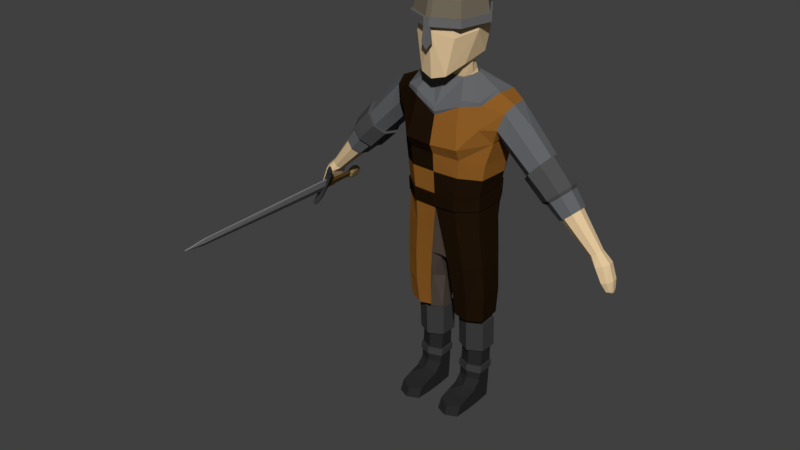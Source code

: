 # Source: Light_Knight.blend  (saved by Blender 2.79.0; exported with 4.5.12 LTS)
import bpy
from mathutils import Matrix  # noqa: F401  (used for matrix-valued properties, if any)

bpy.ops.wm.read_factory_settings(use_empty=True)
scene = bpy.context.scene
scene.name = 'Scene'

# ---- collections
col_collection_1 = bpy.data.collections.new('Collection 1'); scene.collection.children.link(col_collection_1)
col_collection_2 = bpy.data.collections.new('Collection 2'); scene.collection.children.link(col_collection_2)
col_collection_2.hide_render = True
col_collection_2.hide_viewport = True

# ---- materials (node trees are filled in below, after node groups)
mat_blade = bpy.data.materials.new('Blade')
mat_blade.alpha_threshold = 0.0
mat_blade.roughness = 0.5
mat_guard = bpy.data.materials.new('Guard')
mat_guard.alpha_threshold = 0.0
mat_guard.roughness = 0.5
mat_handle = bpy.data.materials.new('Handle')
mat_handle.alpha_threshold = 0.0
mat_handle.roughness = 0.5
mat_hilt = bpy.data.materials.new('Hilt')
mat_hilt.alpha_threshold = 0.0
mat_hilt.roughness = 0.5
mat_skin = bpy.data.materials.new('Skin')
mat_skin.alpha_threshold = 0.0
mat_skin.roughness = 0.5
mat_helmettop = bpy.data.materials.new('HelmetTop')
mat_helmettop.alpha_threshold = 0.0
mat_helmettop.roughness = 0.5
mat_helmetdown = bpy.data.materials.new('HelmetDown')
mat_helmetdown.alpha_threshold = 0.0
mat_helmetdown.roughness = 0.5
mat_clotharmor = bpy.data.materials.new('ClothArmor')
mat_clotharmor.alpha_threshold = 0.0
mat_clotharmor.roughness = 0.5
mat_clothcolor1 = bpy.data.materials.new('ClothColor1')
mat_clothcolor1.alpha_threshold = 0.0
mat_clothcolor1.roughness = 0.5
mat_clothcolor2 = bpy.data.materials.new('ClothColor2')
mat_clothcolor2.alpha_threshold = 0.0
mat_clothcolor2.roughness = 0.5
mat_clothcolor3 = bpy.data.materials.new('ClothColor3')
mat_clothcolor3.alpha_threshold = 0.0
mat_clothcolor3.roughness = 0.5
mat_legs = bpy.data.materials.new('Legs')
mat_legs.alpha_threshold = 0.0
mat_legs.roughness = 0.5
mat_boots = bpy.data.materials.new('Boots')
mat_boots.alpha_threshold = 0.0
mat_boots.roughness = 0.5
mat_boots2 = bpy.data.materials.new('Boots2')
mat_boots2.alpha_threshold = 0.0
mat_boots2.roughness = 0.5

# ---- material node trees
mat_blade.use_nodes = True; mat_blade.node_tree.nodes.clear()
_N = mat_blade.node_tree.nodes; _L = mat_blade.node_tree.links
n0 = _N.new('ShaderNodeOutputMaterial'); n0.name = 'Material Output'; n0.location = (300, 300)
n1 = _N.new('ShaderNodeBsdfDiffuse'); n1.name = 'Diffuse BSDF'; n1.location = (10, 300)
n1.inputs[0].default_value = (0.2203, 0.2203, 0.2203, 1.0)
_L.new(n1.outputs[0], n0.inputs[0])
n0.is_active_output = True
mat_guard.use_nodes = True; mat_guard.node_tree.nodes.clear()
_N = mat_guard.node_tree.nodes; _L = mat_guard.node_tree.links
n0 = _N.new('ShaderNodeOutputMaterial'); n0.name = 'Material Output'; n0.location = (300, 300)
n1 = _N.new('ShaderNodeBsdfDiffuse'); n1.name = 'Diffuse BSDF'; n1.location = (10, 300)
n1.inputs[0].default_value = (0.04203, 0.04203, 0.04203, 1.0)
_L.new(n1.outputs[0], n0.inputs[0])
n0.is_active_output = True
mat_handle.use_nodes = True; mat_handle.node_tree.nodes.clear()
_N = mat_handle.node_tree.nodes; _L = mat_handle.node_tree.links
n0 = _N.new('ShaderNodeOutputMaterial'); n0.name = 'Material Output'; n0.location = (300, 300)
n1 = _N.new('ShaderNodeBsdfDiffuse'); n1.name = 'Diffuse BSDF'; n1.location = (10, 300)
n1.inputs[0].default_value = (0.09084, 0.05149, 0.01239, 1.0)
_L.new(n1.outputs[0], n0.inputs[0])
n0.is_active_output = True
mat_hilt.use_nodes = True; mat_hilt.node_tree.nodes.clear()
_N = mat_hilt.node_tree.nodes; _L = mat_hilt.node_tree.links
n0 = _N.new('ShaderNodeOutputMaterial'); n0.name = 'Material Output'; n0.location = (300, 300)
n1 = _N.new('ShaderNodeBsdfDiffuse'); n1.name = 'Diffuse BSDF'; n1.location = (10, 300)
n1.inputs[0].default_value = (0.2957, 0.2128, 0.09371, 1.0)
_L.new(n1.outputs[0], n0.inputs[0])
n0.is_active_output = True
mat_skin.use_nodes = True; mat_skin.node_tree.nodes.clear()
_N = mat_skin.node_tree.nodes; _L = mat_skin.node_tree.links
n0 = _N.new('ShaderNodeOutputMaterial'); n0.name = 'Material Output'; n0.location = (300, 300)
n1 = _N.new('ShaderNodeBsdfDiffuse'); n1.name = 'Diffuse BSDF'; n1.location = (10, 300)
n1.inputs[0].default_value = (0.7613, 0.5653, 0.3275, 1.0)
_L.new(n1.outputs[0], n0.inputs[0])
n0.is_active_output = True
mat_helmettop.use_nodes = True; mat_helmettop.node_tree.nodes.clear()
_N = mat_helmettop.node_tree.nodes; _L = mat_helmettop.node_tree.links
n0 = _N.new('ShaderNodeOutputMaterial'); n0.name = 'Material Output'; n0.location = (300, 300)
n1 = _N.new('ShaderNodeBsdfDiffuse'); n1.name = 'Diffuse BSDF'; n1.location = (10, 300)
n1.inputs[0].default_value = (0.1679, 0.1401, 0.09988, 1.0)
_L.new(n1.outputs[0], n0.inputs[0])
n0.is_active_output = True
mat_helmetdown.use_nodes = True; mat_helmetdown.node_tree.nodes.clear()
_N = mat_helmetdown.node_tree.nodes; _L = mat_helmetdown.node_tree.links
n0 = _N.new('ShaderNodeOutputMaterial'); n0.name = 'Material Output'; n0.location = (300, 300)
n1 = _N.new('ShaderNodeBsdfDiffuse'); n1.name = 'Diffuse BSDF'; n1.location = (10, 300)
n1.inputs[0].default_value = (0.1473, 0.1473, 0.1473, 1.0)
_L.new(n1.outputs[0], n0.inputs[0])
n0.is_active_output = True
mat_clotharmor.use_nodes = True; mat_clotharmor.node_tree.nodes.clear()
_N = mat_clotharmor.node_tree.nodes; _L = mat_clotharmor.node_tree.links
n0 = _N.new('ShaderNodeOutputMaterial'); n0.name = 'Material Output'; n0.location = (300, 300)
n1 = _N.new('ShaderNodeBsdfDiffuse'); n1.name = 'Diffuse BSDF'; n1.location = (10, 300)
n1.inputs[0].default_value = (0.124, 0.1299, 0.1376, 1.0)
_L.new(n1.outputs[0], n0.inputs[0])
n0.is_active_output = True
mat_clothcolor1.use_nodes = True; mat_clothcolor1.node_tree.nodes.clear()
_N = mat_clothcolor1.node_tree.nodes; _L = mat_clothcolor1.node_tree.links
n0 = _N.new('ShaderNodeOutputMaterial'); n0.name = 'Material Output'; n0.location = (300, 300)
n1 = _N.new('ShaderNodeBsdfDiffuse'); n1.name = 'Diffuse BSDF'; n1.location = (10, 300)
n1.inputs[0].default_value = (0.2738, 0.1099, 0.01907, 1.0)
_L.new(n1.outputs[0], n0.inputs[0])
n0.is_active_output = True
mat_clothcolor2.use_nodes = True; mat_clothcolor2.node_tree.nodes.clear()
_N = mat_clothcolor2.node_tree.nodes; _L = mat_clothcolor2.node_tree.links
n0 = _N.new('ShaderNodeOutputMaterial'); n0.name = 'Material Output'; n0.location = (300, 300)
n1 = _N.new('ShaderNodeBsdfDiffuse'); n1.name = 'Diffuse BSDF'; n1.location = (10, 300)
n1.inputs[0].default_value = (0.01467, 0.007281, 0.002698, 1.0)
_L.new(n1.outputs[0], n0.inputs[0])
n0.is_active_output = True
mat_clothcolor3.use_nodes = True; mat_clothcolor3.node_tree.nodes.clear()
_N = mat_clothcolor3.node_tree.nodes; _L = mat_clothcolor3.node_tree.links
n0 = _N.new('ShaderNodeOutputMaterial'); n0.name = 'Material Output'; n0.location = (300, 300)
n1 = _N.new('ShaderNodeBsdfDiffuse'); n1.name = 'Diffuse BSDF'; n1.location = (10, 300)
n1.inputs[0].default_value = (0.08001, 0.08001, 0.08001, 1.0)
_L.new(n1.outputs[0], n0.inputs[0])
n0.is_active_output = True
mat_legs.use_nodes = True; mat_legs.node_tree.nodes.clear()
_N = mat_legs.node_tree.nodes; _L = mat_legs.node_tree.links
n0 = _N.new('ShaderNodeOutputMaterial'); n0.name = 'Material Output'; n0.location = (300, 300)
n1 = _N.new('ShaderNodeBsdfDiffuse'); n1.name = 'Diffuse BSDF'; n1.location = (10, 300)
n1.inputs[0].default_value = (0.09084, 0.06663, 0.05319, 1.0)
_L.new(n1.outputs[0], n0.inputs[0])
n0.is_active_output = True
mat_boots.use_nodes = True; mat_boots.node_tree.nodes.clear()
_N = mat_boots.node_tree.nodes; _L = mat_boots.node_tree.links
n0 = _N.new('ShaderNodeOutputMaterial'); n0.name = 'Material Output'; n0.location = (300, 300)
n1 = _N.new('ShaderNodeBsdfDiffuse'); n1.name = 'Diffuse BSDF'; n1.location = (10, 300)
n1.inputs[0].default_value = (0.02198, 0.02198, 0.02198, 1.0)
_L.new(n1.outputs[0], n0.inputs[0])
n0.is_active_output = True
mat_boots2.use_nodes = True; mat_boots2.node_tree.nodes.clear()
_N = mat_boots2.node_tree.nodes; _L = mat_boots2.node_tree.links
n0 = _N.new('ShaderNodeOutputMaterial'); n0.name = 'Material Output'; n0.location = (300, 300)
n1 = _N.new('ShaderNodeBsdfDiffuse'); n1.name = 'Diffuse BSDF'; n1.location = (10, 300)
n1.inputs[0].default_value = (0.04696, 0.04696, 0.04696, 1.0)
_L.new(n1.outputs[0], n0.inputs[0])
n0.is_active_output = True

# ---- world
world_world = bpy.data.worlds.new('World'); scene.world = world_world
world_world.color = (0.05088, 0.05088, 0.05088)
world_world.use_sun_shadow = False
world_world.sun_shadow_jitter_overblur = 0.0
world_world.cycles.sampling_method = 'MANUAL'

# ---- meshes
me_cube_017 = bpy.data.meshes.new('Cube.017')
me_cube_017.from_pydata([(-3.829, -0.9441, 0.7012), (-2.55, -0.9881, 0.7798), (-4.19, -0.9894, 0.3118), (-2.248, -1.0, 0.2809), (2.079, -1.0, 0.4731), (2.835, -0.2638, 1.133), (3.019, -0.3865, 3.607), (3.198, -0.3714, 3.548), (2.301, -1.0, 2.163), (2.928, -1.0, 2.104), (24.22, -0.2638, 0.6453), (2.303, -1.745, 0.7014), (2.704, -1.745, 1.133), (3.102, -0.9505, 3.58), (3.142, -0.9505, 3.567), (2.495, -1.745, 2.163), (2.797, -1.745, 2.104), (-3.239, -0.9881, 0.9351), (-3.977, -1.827, 0.318), (-3.73, -1.604, 0.6322), (-3.231, -1.827, 0.7746), (-2.507, -1.827, 0.313), (-2.679, -1.666, 0.6615), (-3.249, -1.945, 0.3248), (2.773, -0.9703, 1.133), (2.55, -0.801, 2.805), (3.104, -0.7995, 2.706), (2.721, -1.585, 2.795), (2.987, -1.586, 2.731), (-3.829, 0.9441, 0.7012), (-2.55, 0.9881, 0.7798), (-4.19, 0.9894, 0.3118), (-2.248, 1.0, 0.2809), (2.079, 1.0, 0.4731), (2.835, 0.2638, 1.133), (3.019, 0.3865, 3.607), (3.198, 0.3714, 3.548), (2.301, 1.0, 2.163), (2.928, 1.0, 2.104), (24.22, 0.2638, 0.6453), (-3.887, 0.0, 0.7398), (-2.519, 0.0, 0.8639), (-2.248, 0.0, 0.5154), (-4.248, 0.0, 0.2809), (2.109, 0.0, 0.7037), (2.835, 0.0, 1.133), (3.011, 0.0, 3.609), (3.205, 0.0, 3.546), (2.928, 0.0, 2.104), (2.301, 0.0, 2.163), (24.22, 1.187e-07, 0.6453), (2.303, 1.745, 0.7014), (2.704, 1.745, 1.133), (3.102, 0.9505, 3.58), (3.142, 0.9505, 3.567), (2.495, 1.745, 2.163), (2.797, 1.745, 2.104), (-3.239, 0.9881, 0.9351), (-3.248, 0.0, 1.0), (-3.977, 1.827, 0.318), (-3.73, 1.604, 0.6322), (-3.231, 1.827, 0.7746), (-2.507, 1.827, 0.313), (-2.679, 1.666, 0.6615), (-3.249, 1.945, 0.3248), (2.773, 0.9703, 1.133), (2.55, 0.801, 2.805), (3.104, 0.7995, 2.706), (3.107, 0.0, 2.705), (2.546, 0.0, 2.805), (2.721, 1.585, 2.795), (2.987, 1.586, 2.731), (-3.829, -0.9441, -0.7012), (-2.55, -0.9881, -0.7798), (-4.221, -0.9908, 0.0), (-2.248, -1.0, 0.0), (-4.19, -0.9894, -0.3118), (-2.248, -1.0, -0.2809), (2.079, -1.0, -0.4731), (2.017, -1.0, 0.0), (2.835, -0.2638, -1.133), (2.793, -1.0, 0.0), (3.019, -0.3865, -3.607), (3.198, -0.3714, -3.548), (2.301, -1.0, -2.163), (2.928, -1.0, -2.104), (27.23, -0.2638, 0.0), (24.22, -0.2638, -0.6453), (24.21, -1.0, -1.338e-08), (2.303, -1.745, -0.7014), (2.212, -1.745, 0.0), (2.704, -1.745, -1.133), (2.662, -1.745, 0.0), (3.102, -0.9505, -3.58), (3.142, -0.9505, -3.567), (2.495, -1.745, -2.163), (2.797, -1.745, -2.104), (-3.239, -0.9881, -0.9351), (-3.977, -1.827, -0.318), (-3.73, -1.604, -0.6322), (-3.231, -1.827, -0.7746), (-2.507, -1.827, -0.313), (-2.526, -1.787, 0.0), (-3.248, -1.945, 0.0), (-3.972, -1.787, 0.0), (-2.679, -1.666, -0.6615), (-3.249, -1.945, -0.3248), (2.773, -0.9703, -1.133), (2.55, -0.801, -2.805), (3.104, -0.7995, -2.706), (2.721, -1.585, -2.795), (2.987, -1.586, -2.731), (-3.829, 0.9441, -0.7012), (-2.55, 0.9881, -0.7798), (-4.221, 0.9908, 0.0), (-2.248, 1.0, 0.0), (-4.19, 0.9894, -0.3118), (-2.248, 1.0, -0.2809), (2.079, 1.0, -0.4731), (2.017, 1.0, 0.0), (2.835, 0.2638, -1.133), (2.793, 1.0, 0.0), (3.019, 0.3865, -3.607), (3.198, 0.3714, -3.548), (2.301, 1.0, -2.163), (2.928, 1.0, -2.104), (27.23, 0.2638, 0.0), (24.22, 0.2638, -0.6453), (24.21, 1.0, 1.521e-09), (-3.887, 0.0, -0.7398), (-2.519, 0.0, -0.8639), (-4.248, 0.0, 0.0), (-2.248, 0.0, -0.5154), (-4.248, 0.0, -0.2809), (2.109, 0.0, -0.7037), (2.835, 0.0, -1.133), (3.011, 0.0, -3.609), (3.205, 0.0, -3.546), (2.928, 0.0, -2.104), (2.301, 0.0, -2.163), (27.23, 0.0, 0.0), (24.22, -1.187e-07, -0.6453), (2.303, 1.745, -0.7014), (2.212, 1.745, 0.0), (2.704, 1.745, -1.133), (2.662, 1.745, 0.0), (3.102, 0.9505, -3.58), (3.142, 0.9505, -3.567), (2.495, 1.745, -2.163), (2.797, 1.745, -2.104), (-3.239, 0.9881, -0.9351), (-3.248, 0.0, -1.0), (-3.977, 1.827, -0.318), (-3.73, 1.604, -0.6322), (-3.231, 1.827, -0.7746), (-2.507, 1.827, -0.313), (-2.526, 1.787, 0.0), (-3.248, 1.945, 0.0), (-3.972, 1.787, 0.0), (-2.679, 1.666, -0.6615), (-3.249, 1.945, -0.3248), (2.773, 0.9703, -1.133), (2.55, 0.801, -2.805), (3.104, 0.7995, -2.706), (3.107, 0.0, -2.705), (2.546, 0.0, -2.805), (2.721, 1.585, -2.795), (2.987, 1.586, -2.731)], [], [(42, 41, 1, 3), (3, 1, 22, 21), (58, 40, 0, 17), (1, 17, 20, 22), (3, 75, 79, 4), (69, 25, 6, 46), (42, 3, 4, 44), (50, 10, 86, 140), (26, 7, 14, 28), (46, 6, 7, 47), (25, 8, 15, 27), (8, 4, 11, 15), (44, 4, 8, 49), (10, 88, 86), (5, 81, 88, 10), (45, 5, 10, 50), (48, 9, 24, 5), (26, 68, 47, 7), (74, 2, 43, 131), (2, 0, 40, 43), (11, 90, 92, 12), (27, 28, 14, 13), (11, 12, 16, 15), (81, 5, 24), (92, 81, 24, 12), (4, 79, 90, 11), (7, 6, 13, 14), (75, 3, 21, 102), (41, 58, 17, 1), (2, 74, 104, 18), (23, 20, 19, 18), (103, 23, 18, 104), (102, 21, 23, 103), (21, 22, 20, 23), (17, 0, 19, 20), (0, 2, 18, 19), (9, 16, 12, 24), (45, 48, 5), (15, 16, 28, 27), (9, 48, 68, 26), (6, 25, 27, 13), (9, 26, 28, 16), (49, 8, 25, 69), (42, 32, 30, 41), (32, 62, 63, 30), (58, 57, 29, 40), (30, 63, 61, 57), (32, 33, 119, 115), (69, 46, 35, 66), (42, 44, 33, 32), (50, 140, 126, 39), (67, 71, 54, 36), (46, 47, 36, 35), (66, 70, 55, 37), (37, 55, 51, 33), (44, 49, 37, 33), (39, 126, 128), (34, 39, 128, 121), (45, 50, 39, 34), (48, 34, 65, 38), (67, 36, 47, 68), (114, 131, 43, 31), (31, 43, 40, 29), (51, 52, 145, 143), (70, 53, 54, 71), (51, 55, 56, 52), (121, 65, 34), (145, 52, 65, 121), (33, 51, 143, 119), (36, 54, 53, 35), (115, 156, 62, 32), (41, 30, 57, 58), (31, 59, 158, 114), (64, 59, 60, 61), (157, 158, 59, 64), (156, 157, 64, 62), (62, 64, 61, 63), (57, 61, 60, 29), (29, 60, 59, 31), (38, 65, 52, 56), (45, 34, 48), (55, 70, 71, 56), (38, 67, 68, 48), (35, 53, 70, 66), (38, 56, 71, 67), (49, 69, 66, 37), (132, 77, 73, 130), (77, 101, 105, 73), (151, 97, 72, 129), (73, 105, 100, 97), (77, 78, 79, 75), (165, 136, 82, 108), (132, 134, 78, 77), (141, 140, 86, 87), (109, 111, 94, 83), (136, 137, 83, 82), (108, 110, 95, 84), (84, 95, 89, 78), (134, 139, 84, 78), (87, 86, 88), (80, 87, 88, 81), (135, 141, 87, 80), (138, 80, 107, 85), (109, 83, 137, 164), (74, 131, 133, 76), (76, 133, 129, 72), (89, 91, 92, 90), (110, 93, 94, 111), (89, 95, 96, 91), (81, 107, 80), (92, 91, 107, 81), (78, 89, 90, 79), (83, 94, 93, 82), (75, 102, 101, 77), (130, 73, 97, 151), (76, 98, 104, 74), (106, 98, 99, 100), (103, 104, 98, 106), (102, 103, 106, 101), (101, 106, 100, 105), (97, 100, 99, 72), (72, 99, 98, 76), (85, 107, 91, 96), (135, 80, 138), (95, 110, 111, 96), (85, 109, 164, 138), (82, 93, 110, 108), (85, 96, 111, 109), (139, 165, 108, 84), (132, 130, 113, 117), (117, 113, 159, 155), (151, 129, 112, 150), (113, 150, 154, 159), (117, 115, 119, 118), (165, 162, 122, 136), (132, 117, 118, 134), (141, 127, 126, 140), (163, 123, 147, 167), (136, 122, 123, 137), (162, 124, 148, 166), (124, 118, 142, 148), (134, 118, 124, 139), (127, 128, 126), (120, 121, 128, 127), (135, 120, 127, 141), (138, 125, 161, 120), (163, 164, 137, 123), (114, 116, 133, 131), (116, 112, 129, 133), (142, 143, 145, 144), (166, 167, 147, 146), (142, 144, 149, 148), (121, 120, 161), (145, 121, 161, 144), (118, 119, 143, 142), (123, 122, 146, 147), (115, 117, 155, 156), (130, 151, 150, 113), (116, 114, 158, 152), (160, 154, 153, 152), (157, 160, 152, 158), (156, 155, 160, 157), (155, 159, 154, 160), (150, 112, 153, 154), (112, 116, 152, 153), (125, 149, 144, 161), (135, 138, 120), (148, 149, 167, 166), (125, 138, 164, 163), (122, 162, 166, 146), (125, 163, 167, 149), (139, 124, 162, 165)])
me_cube_017.polygons.foreach_set('material_index', [3, 3, 3, 3, 2, 1, 2, 0, 1, 1, 1, 1, 1, 0, 0, 0, 1, 1, 3, 3, 1, 1, 1, 1, 1, 1, 1, 3, 3, 3, 3, 3, 3, 3, 3, 3, 1, 1, 1, 1, 1, 1, 1, 3, 3, 3, 3, 2, 1, 2, 0, 1, 1, 1, 1, 1, 0, 0, 0, 1, 1, 3, 3, 1, 1, 1, 1, 1, 1, 1, 3, 3, 3, 3, 3, 3, 3, 3, 3, 1, 1, 1, 1, 1, 1, 1, 3, 3, 3, 3, 2, 1, 2, 0, 1, 1, 1, 1, 1, 0, 0, 0, 1, 1, 3, 3, 1, 1, 1, 1, 1, 1, 1, 3, 3, 3, 3, 3, 3, 3, 3, 3, 1, 1, 1, 1, 1, 1, 1, 3, 3, 3, 3, 2, 1, 2, 0, 1, 1, 1, 1, 1, 0, 0, 0, 1, 1, 3, 3, 1, 1, 1, 1, 1, 1, 1, 3, 3, 3, 3, 3, 3, 3, 3, 3, 1, 1, 1, 1, 1, 1, 1])
me_cube_017.materials.append(mat_blade)
me_cube_017.materials.append(mat_guard)
me_cube_017.materials.append(mat_handle)
me_cube_017.materials.append(mat_hilt)
me_cube_017.use_remesh_preserve_volume = False
me_cube_017.use_remesh_preserve_attributes = False
me_cube_017.use_mirror_vertex_groups = False
me_cube_017.update()
me_cube_003 = bpy.data.meshes.new('Cube.003')
me_cube_003.from_pydata([(0.1533, -0.09774, 0.7259), (0.1595, -0.08105, 1.411), (0.1317, 0.08484, 0.7279), (0.1507, 0.1039, 1.428), (0.1194, 0.1091, 1.014), (0.1407, -0.1089, 0.9772), (0.1421, 0.1254, 1.266), (0.1672, -0.1154, 1.269), (0.0908, 0.09985, 1.455), (0.05328, -0.1132, 0.7203), (0.0926, 0.1044, 0.7229), (0.1079, -0.09926, 1.439), (0.07881, -0.1407, 0.9739), (0.07285, 0.1258, 1.025), (0.1071, -0.1757, 1.254), (0.08403, 0.1359, 1.25), (0.1343, 0.1165, 1.177), (0.161, -0.1095, 1.174), (0.07708, 0.1267, 1.179), (0.09835, -0.1562, 1.185), (0.1453, 0.1293, 1.373), (0.1696, -0.1029, 1.348), (0.1116, -0.143, 1.35), (0.08624, 0.1415, 1.381), (0.182, -0.04164, 0.7263), (0.1774, 0.0514, 0.7271), (0.197, 0.05817, 1.456), (0.1906, -0.07651, 1.429), (0.01788, 0.0285, 0.6905), (0.1559, 0.06961, 1.004), (0.158, -0.05099, 0.9801), (0.2034, 0.07715, 1.313), (0.1994, -0.05375, 1.284), (0.07593, 0.03466, 1.494), (0.07703, -0.06428, 1.474), (0.0149, -0.0897, 0.7), (0.184, 0.0767, 1.176), (0.187, -0.06017, 1.174), (0.197, 0.0895, 1.387), (0.1955, -0.09975, 1.341), (0.1231, 0.09714, 0.8849), (0.1434, -0.1039, 0.8595), (0.0764, 0.1195, 0.8914), (0.08448, -0.1284, 0.8591), (0.1629, 0.05343, 0.8793), (0.1665, -0.05653, 0.8631), (0.1269, 0.1128, 1.101), (0.1483, -0.1179, 1.079), (0.07791, 0.1279, 1.11), (0.08526, -0.1554, 1.085), (0.1644, 0.069, 1.091), (0.1678, -0.05884, 1.077), (0.02474, 0.09189, 0.7012), (0.1631, -0.01842, 0.404), (0.1084, 0.07647, 0.404), (0.1084, -0.04604, 0.404), (0.1637, 0.04339, 0.404), (0.053, 0.04339, 0.404), (0.05359, -0.01842, 0.404), (0.03877, 0.02887, 0.5729), (0.04982, 0.06189, 0.5782), (0.1557, -0.06365, 0.5879), (0.06876, -0.07479, 0.5846), (0.03334, -0.03171, 0.5756), (0.1855, -0.02154, 0.5881), (0.1338, 0.07994, 0.5849), (0.1811, 0.05575, 0.5888), (0.09798, 0.09297, 0.5873), (0.09661, -0.00954, 1.487), (0.2036, 0.01421, 1.286), (0.1659, 0.01487, 0.9914), (0.1967, -0.01194, 1.47), (0.1898, 0.009046, 0.7267), (0.01639, -0.0306, 0.6953), (0.1993, 0.01753, 1.187), (0.1764, 0.001337, 0.8712), (0.1798, 0.008835, 1.084), (0.03605, -0.001423, 0.5743), (0.191, 0.01819, 0.5885), (0.06864, -0.00364, 1.581), (0.06852, -0.08512, 1.568), (0.0812, -0.03779, 1.576), (0.1282, -0.06709, 1.719), (0.09375, 0.05977, 1.698), (0.09093, -0.09824, 1.584), (0.1069, -0.05494, 1.831), (0.09026, -0.1688, 1.701), (0.05803, -0.1786, 1.546), (0.07035, -0.1727, 1.801), (0.1005, 0.01735, 1.612), (0.08538, 0.03935, 1.809), (0.3502, 0.04231, 1.339), (0.3417, -0.05713, 1.326), (0.3014, 0.05797, 1.258), (0.2939, -0.04144, 1.246), (0.3245, 0.07081, 1.298), (0.3131, -0.07026, 1.28), (0.2913, 0.01148, 1.239), (0.3576, -0.01064, 1.35), (0.5016, 0.03967, 1.186), (0.4913, -0.05388, 1.177), (0.4335, 0.05456, 1.125), (0.4232, -0.039, 1.116), (0.4697, 0.06649, 1.157), (0.4551, -0.06582, 1.145), (0.4142, 0.01086, 1.108), (0.5106, -0.01019, 1.194), (0.6933, 0.01896, 0.9334), (0.6881, -0.02533, 0.9296), (0.6592, 0.02601, 0.9078), (0.6556, -0.01828, 0.905), (0.6773, 0.03166, 0.9214), (0.67, -0.03098, 0.9159), (0.6511, 0.005321, 0.9016), (0.6978, -0.004646, 0.9368), (0.7332, 0.02685, 0.892), (0.7248, -0.03622, 0.8889), (0.6794, 0.03689, 0.8726), (0.6856, -0.02619, 0.8814), (0.7072, 0.04494, 0.8823), (0.6972, -0.04384, 0.8793), (0.6783, 0.007429, 0.8787), (0.7404, -0.006764, 0.8947), (0.7606, 0.01748, 0.7835), (0.7572, -0.02319, 0.783), (0.7385, 0.02397, 0.7801), (0.7385, -0.01671, 0.7821), (0.75, 0.02917, 0.7818), (0.7458, -0.0277, 0.7819), (0.7355, 0.004924, 0.7816), (0.7635, -0.004249, 0.7839), (0.7621, -0.006843, 0.8268), (0.7562, 0.02682, 0.8253), (0.7271, -0.04243, 0.8208), (0.7496, -0.03585, 0.8237), (0.7349, 0.04493, 0.8197), (0.7128, 0.03687, 0.8147), (0.7158, 0.00737, 0.8241), (0.722, -0.0258, 0.8259), (0.7614, 0.009476, 0.7731), (0.7601, -0.006026, 0.7729), (0.753, 0.01195, 0.7719), (0.753, -0.003553, 0.7726), (0.7574, 0.01393, 0.7725), (0.7558, -0.007745, 0.7725), (0.7519, 0.004691, 0.7724), (0.7625, 0.001195, 0.7733), (0.7569, 0.00299, 0.7727), (0.2736, -0.01073, 1.439), (0.234, 0.0123, 1.3), (0.2425, -0.07908, 1.346), (0.2327, -0.04553, 1.304), (0.241, 0.06375, 1.323), (0.2557, 0.07854, 1.373), (0.2609, -0.06256, 1.408), (0.2627, 0.0448, 1.432), (0.197, 0.03026, 1.462), (0.06754, -0.07192, 1.516), (0.07746, -0.02601, 1.526), (0.06782, 0.01464, 1.534), (0.5881, -0.0243, 0.9664), (0.6076, -0.0411, 0.9823), (0.5823, 0.00693, 0.9617), (0.6434, -0.006255, 1.011), (0.6376, 0.02498, 1.007), (0.631, -0.03362, 1.001), (0.617, 0.04177, 0.99), (0.5937, 0.0343, 0.971), (0.1612, -0.02418, 0.1031), (0.1619, -0.01169, 0.2616), (0.1612, -0.1822, -0.004925), (0.1612, -0.1601, 0.03979), (0.1612, -0.03084, -0.009134), (0.1612, -0.05992, 0.06728), (0.1612, -0.1122, 0.0546), (0.1612, -0.1058, -0.009456), (0.1582, 0.05116, 0.1063), (0.1625, 0.05012, 0.2616), (0.1582, 0.04654, 0.03758), (0.1582, 0.04315, -0.006652), (0.1735, 0.05862, 0.2616), (0.1729, -0.02101, 0.2616), (0.175, 0.05189, 0.404), (0.1743, -0.02773, 0.404), (0.1614, -0.02197, 0.1431), (0.1616, -0.01753, 0.1778), (0.1605, 0.05061, 0.1787), (0.1589, 0.05098, 0.1446), (0.1674, -0.02595, 0.1434), (0.1679, -0.02116, 0.1781), (0.1667, 0.05441, 0.1784), (0.1651, 0.0548, 0.1443), (0.1084, -0.04657, 0.1133), (0.1084, 0.07526, 0.1115), (0.05547, -0.02418, 0.1031), (0.1084, -0.03932, 0.2616), (0.05479, -0.01169, 0.2616), (0.1084, 0.08319, 0.2616), (0.05547, -0.1822, -0.004925), (0.1084, 0.06638, -0.003442), (0.1084, 0.07296, 0.03756), (0.05547, -0.1601, 0.03979), (0.05547, -0.03084, -0.009134), (0.05547, -0.05992, 0.06728), (0.1084, -0.2053, -0.005625), (0.1084, -0.189, 0.03088), (0.1084, -0.03068, -0.01758), (0.1084, -0.06835, 0.08201), (0.05547, -0.1122, 0.0546), (0.05547, -0.1058, -0.009456), (0.1084, -0.1113, -0.01758), (0.1084, -0.1226, 0.05139), (0.05857, 0.05116, 0.1063), (0.05421, 0.05012, 0.2616), (0.05857, 0.04654, 0.03758), (0.05857, 0.04315, -0.006652), (0.1084, 0.02151, -0.01287), (0.04319, 0.05862, 0.2616), (0.1084, 0.1028, 0.2616), (0.1084, -0.05736, 0.2616), (0.04381, -0.02101, 0.2616), (0.04174, 0.05189, 0.404), (0.1084, 0.09608, 0.404), (0.1084, -0.06408, 0.404), (0.04237, -0.02773, 0.404), (0.1084, -0.04271, 0.1806), (0.1084, -0.04529, 0.148), (0.05535, -0.02197, 0.1431), (0.05511, -0.01753, 0.1778), (0.1084, 0.07666, 0.1471), (0.1084, 0.07948, 0.1801), (0.05625, 0.05061, 0.1787), (0.05779, 0.05098, 0.1446), (0.1084, -0.04928, 0.1813), (0.1084, -0.05185, 0.1486), (0.04928, -0.02595, 0.1434), (0.04882, -0.02116, 0.1781), (0.1084, 0.08308, 0.1468), (0.1084, 0.0859, 0.1798), (0.05006, 0.05441, 0.1784), (0.05161, 0.0548, 0.1443), (0.06623, 0.09344, 1.746), (0.06081, 0.08248, 1.846), (0.1455, -0.02269, 1.746), (0.1336, -0.02414, 1.846), (0.1152, -0.1657, 1.746), (0.1057, -0.1554, 1.846), (0.06623, 0.09344, 1.78), (0.1455, -0.02269, 1.78), (0.1152, -0.1657, 1.78), (0.04187, 0.04421, 1.899), (0.09197, -0.02921, 1.899), (0.07281, -0.1196, 1.899), (0.07041, 0.1019, 1.746), (0.07041, 0.1019, 1.78), (0.1547, -0.02157, 1.746), (0.1547, -0.02157, 1.78), (0.1224, -0.1736, 1.746), (0.1224, -0.1736, 1.78), (0.01162, -0.203, 1.846), (0.01266, -0.2175, 1.78), (0.01266, -0.2175, 1.746), (0.01346, -0.2287, 1.78), (0.01346, -0.2287, 1.746), (0.02095, -0.2175, 1.68), (0.0222, -0.2287, 1.68), (0.06265, 0.02396, 1.528), (0.09124, 0.1076, 1.462), (0.1048, -0.1504, 1.426), (0.1009, -0.1516, 0.9747), (0.07616, 0.1349, 0.9875), (0.1243, -0.1907, 1.26), (0.0845, 0.1463, 1.249), (0.07788, 0.1372, 1.179), (0.1205, -0.1649, 1.208), (0.1085, -0.1698, 1.351), (0.08644, 0.1517, 1.383), (0.2003, 0.08163, 1.464), (0.1807, -0.1078, 1.435), (0.1475, 0.1016, 0.9834), (0.1779, -0.09392, 0.9765), (0.1866, 0.1339, 1.289), (0.2232, -0.08003, 1.279), (0.08418, 0.005124, 1.53), (0.06619, -0.07695, 1.514), (0.1734, 0.1168, 1.176), (0.201, -0.09632, 1.186), (0.209, 0.1247, 1.386), (0.1872, -0.1313, 1.344), (0.06671, 0.1269, 0.8816), (0.1053, -0.1393, 0.8549), (0.1455, 0.09278, 0.8741), (0.1831, -0.09341, 0.8594), (0.07699, 0.1371, 1.057), (0.1025, -0.1586, 1.031), (0.1491, 0.1043, 1.048), (0.1798, -0.09646, 1.034), (0.09544, -0.02061, 1.527), (0.2162, 0.05874, 1.283), (0.1843, 0.03619, 0.9806), (0.202, -0.01513, 1.471), (0.2108, 0.04284, 1.183), (0.1865, 0.02784, 0.8684), (0.1869, 0.03747, 1.042), (0.3565, 0.04833, 1.345), (0.3464, -0.06546, 1.33), (0.2967, 0.06594, 1.253), (0.2877, -0.04675, 1.24), (0.3259, 0.08117, 1.299), (0.3121, -0.08054, 1.279), (0.2839, 0.0131, 1.232), (0.3651, -0.01222, 1.357), (0.2766, -0.02428, 1.441), (0.2324, 0.01451, 1.29), (0.2449, -0.08921, 1.344), (0.2325, -0.05129, 1.295), (0.2412, 0.07241, 1.317), (0.2591, 0.08835, 1.375), (0.2653, -0.07046, 1.413), (0.268, 0.05021, 1.439), (0.01967, -0.1379, 0.8509), (0.0, 0.135, 0.88), (0.5189, -0.03436, 1.021), (0.547, -0.05822, 1.045), (0.5109, 0.009504, 1.014), (0.5968, -0.008873, 1.088), (0.5889, 0.03508, 1.081), (0.5796, -0.04754, 1.073), (0.5602, 0.05889, 1.056), (0.5275, 0.04821, 1.028), (0.0, 0.1481, 1.057), (0.0, 0.1485, 0.9874), (0.1003, -0.1616, 0.9747), (0.1818, -0.09856, 0.9765), (0.07383, 0.1452, 0.9875), (0.07473, 0.1476, 1.057), (0.102, -0.1691, 1.031), (0.1504, 0.1077, 0.9834), (0.1891, 0.03869, 0.9806), (0.1521, 0.1105, 1.048), (0.1838, -0.1013, 1.034), (0.1918, 0.04006, 1.042), (0.0706, 0.1174, 0.457), (0.1276, -0.09165, 0.4344), (0.1501, 0.09463, 0.4505), (0.1916, -0.06081, 0.4383), (0.1902, 0.04003, 0.4456), (0.0, 0.1231, 0.47), (0.0, 0.1313, 0.7338), (0.06531, -0.08799, 0.4447), (0.06767, 0.1248, 0.7331), (0.1535, 0.09352, 0.7253), (0.1975, 0.03133, 0.7195), (0.1238, -0.1226, 0.7059), (0.197, -0.08261, 0.7104), (0.04246, -0.1194, 0.7037), (0.07238, 0.1214, 0.5823), (0.2008, 0.03621, 0.5697), (0.1336, -0.1059, 0.5573), (0.2017, -0.07074, 0.5614), (0.0, 0.1267, 0.5825), (0.05892, -0.1013, 0.5551), (0.1577, 0.09457, 0.5751), (0.2263, -0.01493, 1.289), (0.08639, -0.04746, 1.52), (0.1101, -0.1434, 1.45), (0.09857, 0.08596, 1.474), (0.07154, -0.07929, 1.523), (0.1758, -0.1093, 1.45), (0.06877, 0.02295, 1.54), (0.1939, -0.01693, 1.481), (0.0908, 0.004532, 1.54), (0.0925, -0.04773, 1.53), (0.1926, 0.06507, 1.476), (0.1022, -0.02, 1.537), (0.4409, 0.04431, 1.254), (0.4499, -0.01126, 1.265), (0.4304, -0.06011, 1.243), (0.3941, -0.07372, 1.201), (0.3746, 0.06064, 1.179), (0.4088, 0.07438, 1.218), (0.3576, 0.012, 1.159), (0.3645, -0.04313, 1.168), (0.492, -0.06758, 1.103), (0.5402, 0.04066, 1.146), (0.5296, -0.05521, 1.136), (0.4697, 0.05583, 1.084), (0.4592, -0.03984, 1.074), (0.4501, 0.01097, 1.066), (0.5494, -0.01034, 1.154), (0.5073, 0.06826, 1.117), (0.5226, -0.0124, 1.203), (0.499, -0.06616, 1.182), (0.404, 0.01303, 1.097), (0.4149, -0.04764, 1.106), (0.4726, 0.08172, 1.158), (0.4276, 0.06671, 1.118), (0.4543, -0.08104, 1.142), (0.5117, 0.04862, 1.194), (0.4591, -0.01311, 1.273), (0.3932, -0.08613, 1.199), (0.4108, 0.08678, 1.219), (0.3577, -0.05034, 1.16), (0.482, -0.0779, 1.112), (0.5375, 0.04674, 1.161), (0.5253, -0.06358, 1.15), (0.4563, 0.06419, 1.089), (0.4486, 0.05159, 1.261), (0.4363, -0.07011, 1.248), (0.3697, 0.07072, 1.173), (0.3491, 0.01391, 1.15), (0.4441, -0.04589, 1.078), (0.4337, 0.01252, 1.069), (0.548, -0.01189, 1.171), (0.4997, 0.07857, 1.128), (-0.1533, -0.09774, 0.7259), (-0.1595, -0.08105, 1.411), (-0.1317, 0.08484, 0.7279), (-0.1507, 0.1039, 1.428), (-0.1194, 0.1091, 1.014), (-0.1407, -0.1089, 0.9772), (-0.1421, 0.1254, 1.266), (-0.1672, -0.1154, 1.269), (-0.0908, 0.09985, 1.455), (-0.05328, -0.1132, 0.7203), (-0.0926, 0.1044, 0.7229), (-0.1079, -0.09926, 1.439), (-0.07881, -0.1407, 0.9739), (-0.07285, 0.1258, 1.025), (-0.1071, -0.1757, 1.254), (-0.08403, 0.1359, 1.25), (-0.1343, 0.1165, 1.177), (-0.161, -0.1095, 1.174), (-0.07708, 0.1267, 1.179), (-0.09835, -0.1562, 1.185), (-0.1453, 0.1293, 1.373), (-0.1696, -0.1029, 1.348), (-0.1116, -0.143, 1.35), (-0.08624, 0.1415, 1.381), (-0.182, -0.04164, 0.7263), (-0.1774, 0.0514, 0.7271), (-0.197, 0.05817, 1.456), (-0.1906, -0.07651, 1.429), (-0.01788, 0.0285, 0.6905), (-0.1559, 0.06961, 1.004), (-0.158, -0.05099, 0.9801), (-0.2034, 0.07715, 1.313), (-0.1994, -0.05375, 1.284), (-0.07593, 0.03466, 1.494), (-0.07703, -0.06428, 1.474), (-0.0149, -0.0897, 0.7), (-0.184, 0.0767, 1.176), (-0.187, -0.06017, 1.174), (-0.197, 0.0895, 1.387), (-0.1955, -0.09975, 1.341), (-0.1231, 0.09714, 0.8849), (-0.1434, -0.1039, 0.8595), (-0.0764, 0.1195, 0.8914), (-0.08448, -0.1284, 0.8591), (-0.1629, 0.05343, 0.8793), (-0.1665, -0.05653, 0.8631), (-0.1269, 0.1128, 1.101), (-0.1483, -0.1179, 1.079), (-0.07791, 0.1279, 1.11), (-0.08526, -0.1554, 1.085), (-0.1644, 0.069, 1.091), (-0.1678, -0.05884, 1.077), (-0.02474, 0.09189, 0.7012), (-0.1631, -0.01842, 0.404), (-0.1084, 0.07647, 0.404), (-0.1084, -0.04604, 0.404), (-0.1637, 0.04339, 0.404), (-0.053, 0.04339, 0.404), (-0.05359, -0.01842, 0.404), (-0.03877, 0.02887, 0.5729), (-0.04982, 0.06189, 0.5782), (-0.1557, -0.06365, 0.5879), (-0.06876, -0.07479, 0.5846), (-0.03334, -0.03171, 0.5756), (-0.1855, -0.02154, 0.5881), (-0.1338, 0.07994, 0.5849), (-0.1811, 0.05575, 0.5888), (-0.09798, 0.09297, 0.5873), (-0.09661, -0.00954, 1.487), (-0.2036, 0.01421, 1.286), (-0.1659, 0.01487, 0.9914), (-0.1967, -0.01194, 1.47), (-0.1898, 0.009046, 0.7267), (-0.01639, -0.0306, 0.6953), (-0.1993, 0.01753, 1.187), (-0.1764, 0.001337, 0.8712), (-0.1798, 0.008835, 1.084), (-0.03605, -0.001423, 0.5743), (-0.191, 0.01819, 0.5885), (-0.06864, -0.00364, 1.581), (-0.06852, -0.08512, 1.568), (-0.0812, -0.03779, 1.576), (-0.1282, -0.06709, 1.719), (-0.09375, 0.05977, 1.698), (-0.09093, -0.09824, 1.584), (-0.1069, -0.05494, 1.831), (-0.09026, -0.1688, 1.701), (-0.05803, -0.1786, 1.546), (-0.07035, -0.1727, 1.801), (-0.1005, 0.01735, 1.612), (-0.08538, 0.03935, 1.809), (-0.3502, 0.04231, 1.339), (-0.3417, -0.05713, 1.326), (-0.3014, 0.05797, 1.258), (-0.2939, -0.04144, 1.246), (-0.3245, 0.07081, 1.298), (-0.3131, -0.07026, 1.28), (-0.2913, 0.01148, 1.239), (-0.3576, -0.01064, 1.35), (-0.5016, 0.03967, 1.186), (-0.4913, -0.05388, 1.177), (-0.4335, 0.05456, 1.125), (-0.4232, -0.039, 1.116), (-0.4697, 0.06649, 1.157), (-0.4551, -0.06582, 1.145), (-0.4142, 0.01086, 1.108), (-0.5106, -0.01019, 1.194), (-0.6933, 0.01896, 0.9334), (-0.6881, -0.02533, 0.9296), (-0.6592, 0.02601, 0.9078), (-0.6556, -0.01828, 0.905), (-0.6773, 0.03166, 0.9214), (-0.67, -0.03098, 0.9159), (-0.6511, 0.005321, 0.9016), (-0.6978, -0.004646, 0.9368), (-0.7332, 0.02685, 0.892), (-0.7248, -0.03622, 0.8889), (-0.6794, 0.03689, 0.8726), (-0.6856, -0.02619, 0.8814), (-0.7072, 0.04494, 0.8823), (-0.6972, -0.04384, 0.8793), (-0.6783, 0.007429, 0.8787), (-0.7404, -0.006764, 0.8947), (-0.7606, 0.01748, 0.7835), (-0.7572, -0.02319, 0.783), (-0.7385, 0.02397, 0.7801), (-0.7385, -0.01671, 0.7821), (-0.75, 0.02917, 0.7818), (-0.7458, -0.0277, 0.7819), (-0.7355, 0.004924, 0.7816), (-0.7635, -0.004249, 0.7839), (-0.7621, -0.006843, 0.8268), (-0.7562, 0.02682, 0.8253), (-0.7271, -0.04243, 0.8208), (-0.7496, -0.03585, 0.8237), (-0.7349, 0.04493, 0.8197), (-0.7128, 0.03687, 0.8147), (-0.7158, 0.00737, 0.8241), (-0.722, -0.0258, 0.8259), (-0.7614, 0.009476, 0.7731), (-0.7601, -0.006026, 0.7729), (-0.753, 0.01195, 0.7719), (-0.753, -0.003553, 0.7726), (-0.7574, 0.01393, 0.7725), (-0.7558, -0.007745, 0.7725), (-0.7519, 0.004691, 0.7724), (-0.7625, 0.001195, 0.7733), (-0.7569, 0.00299, 0.7727), (-0.2736, -0.01073, 1.439), (-0.234, 0.0123, 1.3), (-0.2425, -0.07908, 1.346), (-0.2327, -0.04553, 1.304), (-0.241, 0.06375, 1.323), (-0.2557, 0.07854, 1.373), (-0.2609, -0.06256, 1.408), (-0.2627, 0.0448, 1.432), (-0.197, 0.03026, 1.462), (0.0, 0.1091, 0.7471), (0.0, 0.07837, 1.463), (0.0, -0.1125, 0.7259), (0.0, -0.1275, 1.429), (0.0, -0.1453, 0.9723), (0.0, 0.1279, 1.025), (0.0, -0.1796, 1.256), (0.0, 0.1258, 1.252), (0.0, -0.1665, 1.183), (0.0, 0.1244, 1.18), (0.0, -0.1636, 1.343), (0.0, 0.1271, 1.386), (0.0, 0.03771, 1.504), (0.0, -0.08364, 1.475), (0.0, 0.03095, 0.6838), (0.0, -0.0893, 0.6986), (0.0, -0.1284, 0.8582), (0.0, 0.127, 0.8904), (0.0, -0.1571, 1.084), (0.0, 0.1264, 1.109), (0.0, 0.09698, 0.6955), (0.0, -0.02917, 0.6912), (0.0, 0.005902, 1.583), (0.0, -0.09488, 1.561), (0.0, 0.07818, 1.7), (0.0, -0.2098, 1.722), (0.0, -0.1242, 1.561), (0.0, -0.07506, 1.869), (0.0, 0.0219, 1.601), (0.0, 0.04248, 1.829), (0.0, -0.1937, 1.531), (0.0, -0.2015, 1.812), (-0.06754, -0.07192, 1.516), (-0.07746, -0.02601, 1.526), (-0.06782, 0.01464, 1.534), (0.0, 0.02365, 1.538), (0.0, -0.08745, 1.51), (-0.5881, -0.0243, 0.9664), (-0.6076, -0.0411, 0.9823), (-0.5823, 0.00693, 0.9617), (-0.6434, -0.006255, 1.011), (-0.6376, 0.02498, 1.007), (-0.631, -0.03362, 1.001), (-0.617, 0.04177, 0.99), (-0.5937, 0.0343, 0.971), (-0.1612, -0.02418, 0.1031), (-0.1619, -0.01169, 0.2616), (-0.1612, -0.1822, -0.004925), (-0.1612, -0.1601, 0.03979), (-0.1612, -0.03084, -0.009134), (-0.1612, -0.05992, 0.06728), (-0.1612, -0.1122, 0.0546), (-0.1612, -0.1058, -0.009456), (-0.1582, 0.05116, 0.1063), (-0.1625, 0.05012, 0.2616), (-0.1582, 0.04654, 0.03758), (-0.1582, 0.04315, -0.006652), (-0.1735, 0.05862, 0.2616), (-0.1729, -0.02101, 0.2616), (-0.175, 0.05189, 0.404), (-0.1743, -0.02773, 0.404), (-0.1614, -0.02197, 0.1431), (-0.1616, -0.01753, 0.1778), (-0.1605, 0.05061, 0.1787), (-0.1589, 0.05098, 0.1446), (-0.1674, -0.02595, 0.1434), (-0.1679, -0.02116, 0.1781), (-0.1667, 0.05441, 0.1784), (-0.1651, 0.0548, 0.1443), (-0.1084, -0.04657, 0.1133), (-0.1084, 0.07526, 0.1115), (-0.05547, -0.02418, 0.1031), (-0.1084, -0.03932, 0.2616), (-0.05479, -0.01169, 0.2616), (-0.1084, 0.08319, 0.2616), (-0.05547, -0.1822, -0.004925), (-0.1084, 0.06638, -0.003442), (-0.1084, 0.07296, 0.03756), (-0.05547, -0.1601, 0.03979), (-0.05547, -0.03084, -0.009134), (-0.05547, -0.05992, 0.06728), (-0.1084, -0.2053, -0.005625), (-0.1084, -0.189, 0.03088), (-0.1084, -0.03068, -0.01758), (-0.1084, -0.06835, 0.08201), (-0.05547, -0.1122, 0.0546), (-0.05547, -0.1058, -0.009456), (-0.1084, -0.1113, -0.01758), (-0.1084, -0.1226, 0.05139), (-0.05857, 0.05116, 0.1063), (-0.05421, 0.05012, 0.2616), (-0.05857, 0.04654, 0.03758), (-0.05857, 0.04315, -0.006652), (-0.1084, 0.02151, -0.01287), (-0.04319, 0.05862, 0.2616), (-0.1084, 0.1028, 0.2616), (-0.1084, -0.05736, 0.2616), (-0.04381, -0.02101, 0.2616), (-0.04174, 0.05189, 0.404), (-0.1084, 0.09608, 0.404), (-0.1084, -0.06408, 0.404), (-0.04237, -0.02773, 0.404), (-0.1084, -0.04271, 0.1806), (-0.1084, -0.04529, 0.148), (-0.05535, -0.02197, 0.1431), (-0.05511, -0.01753, 0.1778), (-0.1084, 0.07666, 0.1471), (-0.1084, 0.07948, 0.1801), (-0.05625, 0.05061, 0.1787), (-0.05779, 0.05098, 0.1446), (-0.1084, -0.04928, 0.1813), (-0.1084, -0.05185, 0.1486), (-0.04928, -0.02595, 0.1434), (-0.04882, -0.02116, 0.1781), (-0.1084, 0.08308, 0.1468), (-0.1084, 0.0859, 0.1798), (-0.05006, 0.05441, 0.1784), (-0.05161, 0.0548, 0.1443), (-0.06623, 0.09344, 1.746), (-0.06081, 0.08248, 1.846), (-0.1455, -0.02269, 1.746), (-0.1336, -0.02414, 1.846), (-0.1152, -0.1657, 1.746), (-0.1057, -0.1554, 1.846), (-0.06623, 0.09344, 1.78), (-0.1455, -0.02269, 1.78), (-0.1152, -0.1657, 1.78), (-0.04187, 0.04421, 1.899), (0.0, -0.2287, 1.654), (0.0, -0.203, 1.846), (0.0, 0.09435, 1.746), (0.0, 0.08333, 1.846), (0.0, -0.2175, 1.78), (0.0, 0.09435, 1.78), (-0.09197, -0.02921, 1.899), (-0.07281, -0.1196, 1.899), (0.0, -0.1589, 1.899), (0.0, 0.04479, 1.899), (0.0, -0.04042, 1.958), (0.0, 0.1029, 1.746), (-0.07041, 0.1019, 1.746), (-0.07041, 0.1019, 1.78), (-0.1547, -0.02157, 1.746), (-0.1547, -0.02157, 1.78), (-0.1224, -0.1736, 1.746), (-0.1224, -0.1736, 1.78), (0.0, -0.2287, 1.78), (0.0, -0.2287, 1.746), (0.0, 0.1029, 1.78), (-0.01162, -0.203, 1.846), (-0.01266, -0.2175, 1.78), (-0.01266, -0.2175, 1.746), (-0.01346, -0.2287, 1.78), (-0.01346, -0.2287, 1.746), (0.0, -0.2175, 1.654), (0.0, -0.2175, 1.68), (-0.02095, -0.2175, 1.68), (0.0, -0.2287, 1.68), (-0.0222, -0.2287, 1.68), (0.0, -0.2175, 1.746), (-0.06265, 0.02396, 1.528), (-0.09124, 0.1076, 1.462), (-0.1048, -0.1504, 1.426), (-0.1009, -0.1516, 0.9747), (-0.07616, 0.1349, 0.9875), (-0.1243, -0.1907, 1.26), (-0.0845, 0.1463, 1.249), (-0.07788, 0.1372, 1.179), (-0.1205, -0.1649, 1.208), (-0.1085, -0.1698, 1.351), (-0.08644, 0.1517, 1.383), (-0.2003, 0.08163, 1.464), (-0.1807, -0.1078, 1.435), (-0.1475, 0.1016, 0.9834), (-0.1779, -0.09392, 0.9765), (-0.1866, 0.1339, 1.289), (-0.2232, -0.08003, 1.279), (-0.08418, 0.005124, 1.53), (-0.06619, -0.07695, 1.514), (-0.1734, 0.1168, 1.176), (-0.201, -0.09632, 1.186), (-0.209, 0.1247, 1.386), (-0.1872, -0.1313, 1.344), (-0.06671, 0.1269, 0.8816), (-0.1053, -0.1393, 0.8549), (-0.1455, 0.09278, 0.8741), (-0.1831, -0.09341, 0.8594), (-0.07699, 0.1371, 1.057), (-0.1025, -0.1586, 1.031), (-0.1491, 0.1043, 1.048), (-0.1798, -0.09646, 1.034), (-0.09544, -0.02061, 1.527), (-0.2162, 0.05874, 1.283), (-0.1843, 0.03619, 0.9806), (-0.202, -0.01513, 1.471), (-0.2108, 0.04284, 1.183), (-0.1865, 0.02784, 0.8684), (-0.1869, 0.03747, 1.042), (-0.3565, 0.04833, 1.345), (-0.3464, -0.06546, 1.33), (-0.2967, 0.06594, 1.253), (-0.2877, -0.04675, 1.24), (-0.3259, 0.08117, 1.299), (-0.3121, -0.08054, 1.279), (-0.2839, 0.0131, 1.232), (-0.3651, -0.01222, 1.357), (-0.2766, -0.02428, 1.441), (-0.2324, 0.01451, 1.29), (-0.2449, -0.08921, 1.344), (-0.2325, -0.05129, 1.295), (-0.2412, 0.07241, 1.317), (-0.2591, 0.08835, 1.375), (-0.2653, -0.07046, 1.413), (-0.268, 0.05021, 1.439), (0.0, 0.1037, 1.471), (0.0, -0.1754, 1.39), (0.0, -0.1535, 0.9738), (0.0, 0.138, 0.9874), (0.0, -0.1974, 1.255), (0.0, 0.1362, 1.251), (0.0, -0.1768, 1.212), (0.0, 0.1349, 1.18), (0.0, -0.1695, 1.373), (0.0, 0.1371, 1.389), (0.0, -0.09268, 1.514), (-0.01967, -0.1379, 0.8509), (0.0, -0.1615, 1.03), (0.0, 0.1376, 1.057), (-0.5189, -0.03436, 1.021), (-0.547, -0.05822, 1.045), (-0.5109, 0.009504, 1.014), (-0.5968, -0.008873, 1.088), (-0.5889, 0.03508, 1.081), (-0.5796, -0.04754, 1.073), (-0.5602, 0.05889, 1.056), (-0.5275, 0.04821, 1.028), (0.0, -0.1737, 1.03), (0.0, -0.165, 0.9738), (-0.1003, -0.1616, 0.9747), (-0.1818, -0.09856, 0.9765), (-0.07383, 0.1452, 0.9875), (-0.07473, 0.1476, 1.057), (-0.102, -0.1691, 1.031), (-0.1504, 0.1077, 0.9834), (-0.1891, 0.03869, 0.9806), (-0.1521, 0.1105, 1.048), (-0.1838, -0.1013, 1.034), (-0.1918, 0.04006, 1.042), (-0.0706, 0.1174, 0.457), (-0.1276, -0.09165, 0.4344), (-0.1501, 0.09463, 0.4505), (-0.1916, -0.06081, 0.4383), (-0.1902, 0.04003, 0.4456), (-0.06531, -0.08799, 0.4447), (-0.06767, 0.1248, 0.7331), (-0.1535, 0.09352, 0.7253), (-0.1975, 0.03133, 0.7195), (-0.1238, -0.1226, 0.7059), (-0.197, -0.08261, 0.7104), (-0.04246, -0.1194, 0.7037), (-0.07238, 0.1214, 0.5823), (-0.2008, 0.03621, 0.5697), (-0.1336, -0.1059, 0.5573), (-0.2017, -0.07074, 0.5614), (-0.05892, -0.1013, 0.5551), (-0.1577, 0.09457, 0.5751), (0.0, 0.0261, 1.538), (-0.2263, -0.01493, 1.289), (-0.08639, -0.04746, 1.52), (-0.1101, -0.1434, 1.45), (0.0, -0.1689, 1.407), (0.0, -0.09632, 1.524), (0.0, 0.08445, 1.483), (-0.09857, 0.08596, 1.474), (-0.07154, -0.07929, 1.523), (-0.1758, -0.1093, 1.45), (0.0, 0.02469, 1.551), (-0.06877, 0.02295, 1.54), (-0.1939, -0.01693, 1.481), (-0.0908, 0.004532, 1.54), (-0.0925, -0.04773, 1.53), (-0.1926, 0.06507, 1.476), (-0.1022, -0.02, 1.537), (-0.4409, 0.04431, 1.254), (-0.4499, -0.01126, 1.265), (-0.4304, -0.06011, 1.243), (-0.3941, -0.07372, 1.201), (-0.3746, 0.06064, 1.179), (-0.4088, 0.07438, 1.218), (-0.3576, 0.012, 1.159), (-0.3645, -0.04313, 1.168), (-0.492, -0.06758, 1.103), (-0.5402, 0.04066, 1.146), (-0.5296, -0.05521, 1.136), (-0.4697, 0.05583, 1.084), (-0.4592, -0.03984, 1.074), (-0.4501, 0.01097, 1.066), (-0.5494, -0.01034, 1.154), (-0.5073, 0.06826, 1.117), (-0.5226, -0.0124, 1.203), (-0.499, -0.06616, 1.182), (-0.404, 0.01303, 1.097), (-0.4149, -0.04764, 1.106), (-0.4726, 0.08172, 1.158), (-0.4276, 0.06671, 1.118), (-0.4543, -0.08104, 1.142), (-0.5117, 0.04862, 1.194), (-0.4591, -0.01311, 1.273), (-0.3932, -0.08613, 1.199), (-0.4108, 0.08678, 1.219), (-0.3577, -0.05034, 1.16), (-0.482, -0.0779, 1.112), (-0.5375, 0.04674, 1.161), (-0.5253, -0.06358, 1.15), (-0.4563, 0.06419, 1.089), (-0.4486, 0.05159, 1.261), (-0.4363, -0.07011, 1.248), (-0.3697, 0.07072, 1.173), (-0.3491, 0.01391, 1.15), (-0.4441, -0.04589, 1.078), (-0.4337, 0.01252, 1.069), (-0.548, -0.01189, 1.171), (-0.4997, 0.07857, 1.128), (0.0, -0.1699, 1.13), (0.0, 0.1361, 1.124), (0.07748, 0.1372, 1.124), (0.1124, -0.162, 1.128), (0.1624, 0.1111, 1.118), (0.1914, -0.09639, 1.117), (0.2, 0.04041, 1.119), (-0.07748, 0.1372, 1.124), (-0.1124, -0.162, 1.128), (-0.1624, 0.1111, 1.118), (-0.1914, -0.09639, 1.117), (-0.2, 0.04041, 1.119)], [], [(23, 8, 3, 20), (34, 585, 575, 11), (22, 11, 575, 582), (43, 12, 576, 588), (45, 30, 5, 41), (42, 13, 4, 40), (19, 14, 578, 580), (37, 32, 7, 17), (18, 15, 6, 16), (581, 579, 15, 18), (17, 7, 14, 19), (589, 577, 13, 42), (41, 5, 12, 43), (21, 1, 11, 22), (27, 34, 11, 1), (583, 573, 8, 23), (47, 17, 19, 49), (591, 581, 18, 48), (48, 18, 16, 46), (51, 37, 17, 47), (49, 19, 580, 590), (579, 583, 23, 15), (7, 21, 22, 14), (14, 22, 582, 578), (39, 21, 7), (15, 23, 20, 6), (6, 20, 38, 31), (46, 16, 36, 50), (76, 74, 37, 51), (10, 52, 592, 572), (28, 586, 592, 52), (3, 8, 33, 26), (71, 68, 34, 27), (16, 6, 31, 36), (74, 69, 32, 37), (40, 4, 29, 44), (75, 70, 30, 45), (8, 573, 584, 33), (73, 593, 586, 28), (9, 574, 587, 35), (72, 75, 45, 24), (2, 40, 44, 25), (0, 41, 43, 9), (42, 10, 572, 589), (10, 42, 40, 2), (24, 45, 41, 0), (9, 43, 588, 574), (70, 76, 51, 30), (4, 46, 50, 29), (12, 49, 590, 576), (30, 51, 47, 5), (13, 48, 46, 4), (577, 591, 48, 13), (5, 47, 49, 12), (59, 60, 57), (61, 62, 55, 53), (62, 63, 58, 55), (64, 61, 53), (65, 66, 56, 54), (60, 67, 54, 57), (78, 64, 53, 56), (67, 65, 54), (77, 59, 57), (73, 28, 59, 77), (10, 2, 65, 67), (72, 24, 64, 78), (52, 10, 67, 60), (2, 25, 66, 65), (24, 0, 61, 64), (35, 63, 62), (0, 9, 62, 61), (28, 52, 60, 59), (3, 26, 38), (25, 72, 78, 66), (35, 73, 77, 63), (63, 77, 57, 58), (66, 78, 56), (29, 50, 76, 70), (25, 44, 75, 72), (35, 587, 593, 73), (44, 29, 70, 75), (36, 31, 69, 74), (26, 156, 155), (50, 36, 74, 76), (157, 158, 81, 80), (158, 159, 79, 81), (159, 607, 594, 79), (608, 157, 80, 595), (596, 601, 90, 83), (596, 83, 89, 600), (82, 84, 89, 83), (82, 83, 90, 85), (82, 85, 88, 86), (82, 86, 87, 84), (597, 602, 87, 86), (597, 86, 88, 603), (598, 84, 87, 602), (599, 85, 90, 601), (599, 603, 88, 85), (598, 595, 80, 84), (89, 81, 79), (89, 79, 594, 600), (32, 39, 7), (84, 80, 81, 89), (9, 35, 62), (153, 155, 91, 95), (155, 148, 98, 91), (151, 149, 97, 94), (150, 151, 94, 96), (149, 152, 93, 97), (154, 150, 96, 92), (148, 154, 92, 98), (152, 153, 95, 93), (91, 98, 106, 99), (92, 96, 104, 100), (93, 95, 103, 101), (98, 92, 100, 106), (95, 91, 99, 103), (97, 93, 101, 105), (96, 94, 102, 104), (94, 97, 105, 102), (161, 160, 110, 112), (160, 162, 113, 110), (164, 163, 114, 107), (165, 161, 112, 108), (167, 166, 111, 109), (163, 165, 108, 114), (166, 164, 107, 111), (162, 167, 109, 113), (111, 107, 115, 119), (113, 109, 117), (110, 118, 120), (110, 113, 121, 118), (107, 114, 122, 115), (108, 112, 120, 116), (109, 111, 119, 117), (114, 108, 116, 122), (132, 131, 130, 123), (134, 133, 128, 124), (136, 135, 127, 125), (131, 134, 124, 130), (135, 132, 123, 127), (137, 136, 125, 129), (133, 138, 126, 128), (138, 137, 129, 126), (118, 121, 137, 138), (120, 118, 138, 133), (121, 117, 136, 137), (119, 115, 132, 135), (122, 116, 134, 131), (117, 119, 135, 136), (116, 120, 133, 134), (115, 122, 131, 132), (124, 128, 144, 140), (125, 127, 143, 141), (130, 124, 140, 146), (127, 123, 139, 143), (129, 125, 141, 145), (128, 126, 142, 144), (126, 129, 145, 142), (123, 130, 146, 139), (142, 145, 147), (139, 146, 147), (140, 144, 147), (141, 143, 147), (146, 140, 147), (143, 139, 147), (145, 141, 147), (144, 142, 147), (31, 38, 153, 152), (71, 27, 154, 148), (27, 39, 150, 154), (69, 31, 152, 149), (39, 32, 151, 150), (32, 69, 149, 151), (156, 71, 148, 155), (38, 26, 155, 153), (26, 33, 68, 156), (156, 68, 71), (1, 21, 39, 27), (20, 3, 38), (585, 34, 157, 608), (33, 584, 607, 159), (68, 33, 159, 158), (34, 68, 158, 157), (105, 101, 167, 162), (103, 99, 164, 166), (106, 100, 165, 163), (101, 103, 166, 167), (100, 104, 161, 165), (99, 106, 163, 164), (102, 105, 162, 160), (104, 102, 160, 161), (200, 178, 179, 199), (187, 176, 193, 229), (184, 226, 192, 168), (187, 184, 168, 176), (200, 193, 176, 178), (210, 175, 170, 204), (175, 174, 171, 170), (199, 179, 216), (216, 179, 172, 206), (179, 178, 173, 172), (178, 176, 168, 173), (174, 173, 207, 211), (170, 171, 205, 204), (172, 173, 174, 175), (206, 172, 175, 210), (171, 174, 211, 205), (207, 173, 168, 192), (169, 177, 180, 181), (56, 53, 183, 182), (177, 197, 218, 180), (181, 180, 182, 183), (219, 181, 183, 223), (180, 218, 222, 182), (54, 56, 182, 222), (195, 169, 181, 219), (53, 55, 223, 183), (177, 169, 185, 186), (185, 225, 233, 189), (169, 195, 225, 185), (230, 186, 190, 238), (177, 186, 230, 197), (184, 187, 191, 188), (190, 189, 188, 191), (189, 233, 234, 188), (190, 191, 237, 238), (186, 185, 189, 190), (187, 229, 237, 191), (226, 184, 188, 234), (200, 199, 215, 214), (232, 229, 193, 212), (227, 194, 192, 226), (232, 212, 194, 227), (200, 214, 212, 193), (210, 204, 198, 209), (209, 198, 201, 208), (199, 216, 215), (216, 206, 202, 215), (215, 202, 203, 214), (214, 203, 194, 212), (208, 211, 207, 203), (198, 204, 205, 201), (202, 209, 208, 203), (206, 210, 209, 202), (201, 205, 211, 208), (207, 192, 194, 203), (196, 220, 217, 213), (57, 221, 224, 58), (213, 217, 218, 197), (220, 224, 221, 217), (219, 223, 224, 220), (217, 221, 222, 218), (54, 222, 221, 57), (195, 219, 220, 196), (58, 224, 223, 55), (213, 231, 228, 196), (228, 236, 233, 225), (196, 228, 225, 195), (230, 238, 239, 231), (213, 197, 230, 231), (227, 235, 240, 232), (239, 240, 235, 236), (236, 235, 234, 233), (239, 238, 237, 240), (231, 239, 236, 228), (232, 240, 237, 229), (226, 234, 235, 227), (705, 703, 242, 247), (247, 242, 244, 248), (248, 244, 246, 249), (260, 259, 701, 704), (705, 247, 254, 720), (247, 248, 256, 254), (245, 243, 255, 257), (248, 249, 258, 256), (260, 704, 718, 262), (259, 246, 252, 708), (251, 250, 710), (244, 242, 250, 251), (246, 244, 251, 252), (242, 703, 709, 250), (708, 252, 710), (250, 709, 710), (252, 251, 710), (263, 262, 718, 719), (255, 256, 258, 257), (253, 254, 256, 255), (711, 720, 254, 253), (261, 245, 257, 263), (241, 702, 711, 253), (243, 241, 253, 255), (264, 265, 700, 726), (257, 258, 262, 263), (249, 260, 262, 258), (249, 246, 259, 260), (701, 259, 708), (265, 729, 700), (263, 719, 729, 265), (731, 261, 264, 727), (727, 264, 726), (261, 263, 265, 264), (266, 283, 371, 369), (268, 787, 794), (290, 269, 788, 320), (900, 286, 274, 898), (897, 899, 295, 293), (274, 271, 790, 792), (269, 280, 333, 332), (270, 279, 291, 289), (793, 791, 272, 273), (321, 789, 270, 289), (275, 288, 278, 268), (268, 278, 368, 365), (795, 786, 267, 276), (340, 336, 332, 333), (896, 793, 273, 897), (334, 335, 339, 337), (898, 274, 792, 895), (791, 795, 276, 272), (288, 275, 271), (271, 275, 794, 790), (279, 270, 334, 337), (901, 301, 286, 900), (301, 298, 282, 286), (302, 299, 280, 292), (283, 297, 374, 371), (290, 353, 354, 292), (294, 798, 808, 336), (280, 299, 338, 333), (291, 351, 350, 289), (272, 281, 285, 273), (303, 296, 340, 341), (276, 287, 281, 272), (280, 269, 290, 292), (291, 279, 299, 302), (285, 281, 298, 301), (267, 786, 844, 366), (899, 285, 301, 901), (282, 288, 271), (317, 319, 304, 308), (319, 312, 311, 304), (315, 313, 310, 307), (314, 315, 307, 309), (313, 316, 306, 310), (318, 314, 309, 305), (312, 318, 305, 311), (316, 317, 308, 306), (385, 389, 413, 405), (377, 378, 400, 408), (390, 386, 406, 414), (379, 380, 401, 409), (383, 385, 405, 403), (376, 377, 408, 399), (389, 384, 404, 413), (380, 375, 407, 401), (281, 287, 317, 316), (300, 278, 318, 312), (288, 314, 318), (313, 315, 363), (298, 281, 316, 313), (282, 315, 314), (277, 300, 312, 319), (287, 277, 319, 317), (284, 796, 843, 367), (388, 386, 329, 324), (390, 384, 326, 328), (389, 385, 327, 325), (386, 390, 328, 329), (385, 383, 323, 327), (384, 389, 325, 326), (387, 388, 324, 322), (383, 387, 322, 323), (338, 341, 340, 333), (293, 295, 339, 335), (332, 336, 808, 809), (296, 294, 336, 340), (331, 330, 335, 334), (337, 339, 341, 338), (299, 279, 337, 338), (270, 789, 331, 334), (799, 293, 335, 330), (789, 799, 330, 331), (788, 269, 332, 809), (295, 303, 341, 339), (360, 356, 342, 347), (362, 357, 346, 344), (357, 359, 345, 346), (358, 361, 349, 343), (290, 320, 355, 353), (354, 353, 358, 359), (302, 292, 354, 352), (350, 351, 362, 356), (291, 302, 352, 351), (321, 289, 350, 348), (353, 355, 361, 358), (359, 358, 343, 345), (352, 354, 359, 357), (356, 362, 344, 342), (351, 352, 357, 362), (348, 350, 356, 360), (282, 271, 274), (288, 282, 314), (278, 288, 318), (276, 267, 277, 287), (282, 298, 363), (298, 313, 363), (315, 282, 363), (277, 267, 366, 373), (286, 282, 274), (367, 843, 842, 365), (370, 374, 372, 368), (371, 373, 366, 369), (374, 370, 373, 371), (369, 366, 844, 848), (368, 372, 367, 365), (364, 284, 367, 372), (838, 266, 369, 848), (297, 364, 372, 374), (278, 300, 370, 368), (787, 268, 365, 842), (300, 277, 373, 370), (121, 113, 117), (112, 110, 120), (307, 310, 381, 382), (309, 307, 382, 378), (310, 306, 379, 381), (308, 304, 375, 380), (311, 305, 377, 376), (306, 308, 380, 379), (305, 309, 378, 377), (304, 311, 376, 375), (388, 387, 411, 412), (381, 379, 409, 410), (387, 383, 403, 411), (378, 382, 402, 400), (386, 388, 412, 406), (382, 381, 410, 402), (384, 390, 414, 404), (375, 376, 399, 407), (407, 399, 391, 398), (408, 400, 397, 392), (409, 401, 395, 396), (399, 408, 392, 391), (401, 407, 398, 395), (410, 409, 396, 393), (400, 402, 394, 397), (402, 410, 393, 394), (397, 394, 411, 403), (394, 393, 412, 411), (398, 391, 413, 404), (392, 397, 403, 405), (396, 395, 414, 406), (391, 392, 405, 413), (395, 398, 404, 414), (393, 396, 406, 412), (438, 435, 418, 423), (449, 426, 575, 585), (437, 582, 575, 426), (458, 588, 576, 427), (460, 456, 420, 445), (457, 455, 419, 428), (434, 580, 578, 429), (452, 432, 422, 447), (433, 431, 421, 430), (581, 433, 430, 579), (432, 434, 429, 422), (589, 457, 428, 577), (456, 458, 427, 420), (436, 437, 426, 416), (442, 416, 426, 449), (583, 438, 423, 573), (462, 464, 434, 432), (591, 463, 433, 581), (463, 461, 431, 433), (466, 462, 432, 452), (464, 590, 580, 434), (579, 430, 438, 583), (422, 429, 437, 436), (429, 578, 582, 437), (454, 422, 436), (430, 421, 435, 438), (421, 446, 453, 435), (461, 465, 451, 431), (491, 466, 452, 489), (425, 572, 592, 467), (443, 467, 592, 586), (418, 441, 448, 423), (486, 442, 449, 483), (431, 451, 446, 421), (489, 452, 447, 484), (455, 459, 444, 419), (490, 460, 445, 485), (423, 448, 584, 573), (488, 443, 586, 593), (424, 450, 587, 574), (487, 439, 460, 490), (417, 440, 459, 455), (415, 424, 458, 456), (457, 589, 572, 425), (425, 417, 455, 457), (439, 415, 456, 460), (424, 574, 588, 458), (485, 445, 466, 491), (419, 444, 465, 461), (427, 576, 590, 464), (445, 420, 462, 466), (428, 419, 461, 463), (577, 428, 463, 591), (420, 427, 464, 462), (474, 472, 475), (476, 468, 470, 477), (477, 470, 473, 478), (479, 468, 476), (480, 469, 471, 481), (475, 472, 469, 482), (493, 471, 468, 479), (482, 469, 480), (492, 472, 474), (488, 492, 474, 443), (425, 482, 480, 417), (487, 493, 479, 439), (467, 475, 482, 425), (417, 480, 481, 440), (439, 479, 476, 415), (450, 477, 478), (415, 476, 477, 424), (443, 474, 475, 467), (418, 453, 441), (440, 481, 493, 487), (450, 478, 492, 488), (478, 473, 472, 492), (481, 471, 493), (444, 485, 491, 465), (440, 487, 490, 459), (450, 488, 593, 587), (459, 490, 485, 444), (451, 489, 484, 446), (441, 570, 571), (465, 491, 489, 451), (604, 495, 496, 605), (605, 496, 494, 606), (606, 494, 594, 607), (608, 595, 495, 604), (596, 498, 505, 601), (596, 600, 504, 498), (497, 498, 504, 499), (497, 500, 505, 498), (497, 501, 503, 500), (497, 499, 502, 501), (597, 501, 502, 602), (597, 603, 503, 501), (598, 602, 502, 499), (599, 601, 505, 500), (599, 500, 503, 603), (598, 499, 495, 595), (504, 494, 496), (504, 600, 594, 494), (447, 422, 454), (499, 504, 496, 495), (424, 477, 450), (568, 510, 506, 570), (570, 506, 513, 563), (566, 509, 512, 564), (565, 511, 509, 566), (564, 512, 508, 567), (569, 507, 511, 565), (563, 513, 507, 569), (567, 508, 510, 568), (506, 514, 521, 513), (507, 515, 519, 511), (508, 516, 518, 510), (513, 521, 515, 507), (510, 518, 514, 506), (512, 520, 516, 508), (511, 519, 517, 509), (509, 517, 520, 512), (610, 527, 525, 609), (609, 525, 528, 611), (613, 522, 529, 612), (614, 523, 527, 610), (616, 524, 526, 615), (612, 529, 523, 614), (615, 526, 522, 613), (611, 528, 524, 616), (526, 534, 530, 522), (528, 532, 524), (525, 535, 533), (525, 533, 536, 528), (522, 530, 537, 529), (523, 531, 535, 527), (524, 532, 534, 526), (529, 537, 531, 523), (547, 538, 545, 546), (549, 539, 543, 548), (551, 540, 542, 550), (546, 545, 539, 549), (550, 542, 538, 547), (552, 544, 540, 551), (548, 543, 541, 553), (553, 541, 544, 552), (533, 553, 552, 536), (535, 548, 553, 533), (536, 552, 551, 532), (534, 550, 547, 530), (537, 546, 549, 531), (532, 551, 550, 534), (531, 549, 548, 535), (530, 547, 546, 537), (539, 555, 559, 543), (540, 556, 558, 542), (545, 561, 555, 539), (542, 558, 554, 538), (544, 560, 556, 540), (543, 559, 557, 541), (541, 557, 560, 544), (538, 554, 561, 545), (557, 562, 560), (554, 562, 561), (555, 562, 559), (556, 562, 558), (561, 562, 555), (558, 562, 554), (560, 562, 556), (559, 562, 557), (446, 567, 568, 453), (486, 563, 569, 442), (442, 569, 565, 454), (484, 564, 567, 446), (454, 565, 566, 447), (447, 566, 564, 484), (571, 570, 563, 486), (453, 568, 570, 441), (441, 571, 483, 448), (571, 486, 483), (416, 442, 454, 436), (435, 453, 418), (585, 608, 604, 449), (448, 606, 607, 584), (483, 605, 606, 448), (449, 604, 605, 483), (520, 611, 616, 516), (518, 615, 613, 514), (521, 612, 614, 515), (516, 616, 615, 518), (515, 614, 610, 519), (514, 613, 612, 521), (517, 609, 611, 520), (519, 610, 609, 517), (649, 648, 628, 627), (636, 678, 642, 625), (633, 617, 641, 675), (636, 625, 617, 633), (649, 627, 625, 642), (659, 653, 619, 624), (624, 619, 620, 623), (648, 665, 628), (665, 655, 621, 628), (628, 621, 622, 627), (627, 622, 617, 625), (623, 660, 656, 622), (619, 653, 654, 620), (621, 624, 623, 622), (655, 659, 624, 621), (620, 654, 660, 623), (656, 641, 617, 622), (618, 630, 629, 626), (471, 631, 632, 468), (626, 629, 667, 646), (630, 632, 631, 629), (668, 672, 632, 630), (629, 631, 671, 667), (469, 671, 631, 471), (644, 668, 630, 618), (468, 632, 672, 470), (626, 635, 634, 618), (634, 638, 682, 674), (618, 634, 674, 644), (679, 687, 639, 635), (626, 646, 679, 635), (633, 637, 640, 636), (639, 640, 637, 638), (638, 637, 683, 682), (639, 687, 686, 640), (635, 639, 638, 634), (636, 640, 686, 678), (675, 683, 637, 633), (649, 663, 664, 648), (681, 661, 642, 678), (676, 675, 641, 643), (681, 676, 643, 661), (649, 642, 661, 663), (659, 658, 647, 653), (658, 657, 650, 647), (648, 664, 665), (665, 664, 651, 655), (664, 663, 652, 651), (663, 661, 643, 652), (657, 652, 656, 660), (647, 650, 654, 653), (651, 652, 657, 658), (655, 651, 658, 659), (650, 657, 660, 654), (656, 652, 643, 641), (645, 662, 666, 669), (472, 473, 673, 670), (662, 646, 667, 666), (669, 666, 670, 673), (668, 669, 673, 672), (666, 667, 671, 670), (469, 472, 670, 671), (644, 645, 669, 668), (473, 470, 672, 673), (662, 645, 677, 680), (677, 674, 682, 685), (645, 644, 674, 677), (679, 680, 688, 687), (662, 680, 679, 646), (676, 681, 689, 684), (688, 685, 684, 689), (685, 682, 683, 684), (688, 689, 686, 687), (680, 677, 685, 688), (681, 678, 686, 689), (675, 676, 684, 683), (705, 696, 691, 703), (696, 697, 693, 691), (697, 698, 695, 693), (722, 704, 701, 721), (705, 720, 713, 696), (696, 713, 715, 697), (694, 716, 714, 692), (697, 715, 717, 698), (722, 724, 718, 704), (721, 708, 707, 695), (706, 710, 699), (693, 706, 699, 691), (695, 707, 706, 693), (691, 699, 709, 703), (708, 710, 707), (699, 710, 709), (707, 710, 706), (725, 719, 718, 724), (714, 716, 717, 715), (712, 714, 715, 713), (711, 712, 713, 720), (723, 725, 716, 694), (690, 712, 711, 702), (692, 714, 712, 690), (728, 726, 700, 730), (716, 725, 724, 717), (698, 717, 724, 722), (698, 722, 721, 695), (701, 708, 721), (730, 700, 729), (725, 730, 729, 719), (731, 727, 728, 723), (727, 726, 728), (723, 728, 730, 725), (732, 849, 851, 749), (794, 787, 734), (756, 797, 788, 735), (905, 903, 740, 752), (902, 759, 761, 904), (740, 792, 790, 737), (735, 810, 811, 746), (736, 755, 757, 745), (793, 739, 738, 791), (321, 755, 736, 789), (741, 734, 744, 754), (734, 841, 847, 744), (795, 742, 733, 786), (818, 811, 810, 814), (896, 902, 739, 793), (812, 815, 817, 813), (903, 895, 792, 740), (791, 738, 742, 795), (754, 737, 741), (737, 790, 794, 741), (745, 815, 812, 736), (906, 905, 752, 767), (767, 752, 748, 764), (768, 758, 746, 765), (749, 851, 854, 763), (756, 758, 830, 829), (760, 814, 808, 798), (746, 811, 816, 765), (757, 755, 826, 827), (738, 739, 751, 747), (769, 819, 818, 762), (742, 738, 747, 753), (746, 758, 756, 735), (757, 768, 765, 745), (751, 767, 764, 747), (733, 845, 844, 786), (904, 906, 767, 751), (748, 737, 754), (783, 774, 770, 785), (785, 770, 777, 778), (781, 773, 776, 779), (780, 775, 773, 781), (779, 776, 772, 782), (784, 771, 775, 780), (778, 777, 771, 784), (782, 772, 774, 783), (865, 885, 893, 869), (857, 888, 880, 858), (870, 894, 886, 866), (859, 889, 881, 860), (863, 883, 885, 865), (856, 879, 888, 857), (869, 893, 884, 864), (860, 881, 887, 855), (747, 782, 783, 753), (766, 778, 784, 744), (754, 784, 780), (779, 839, 781), (764, 779, 782, 747), (748, 780, 781), (743, 785, 778, 766), (753, 783, 785, 743), (750, 846, 843, 796), (868, 802, 807, 866), (870, 806, 804, 864), (869, 803, 805, 865), (866, 807, 806, 870), (865, 805, 801, 863), (864, 804, 803, 869), (867, 800, 802, 868), (863, 801, 800, 867), (816, 811, 818, 819), (759, 813, 817, 761), (810, 809, 808, 814), (762, 818, 814, 760), (331, 812, 813, 330), (815, 816, 819, 817), (765, 816, 815, 745), (736, 812, 331, 789), (799, 330, 813, 759), (788, 809, 810, 735), (761, 817, 819, 769), (360, 347, 820, 832), (837, 822, 824, 833), (833, 824, 823, 835), (834, 821, 825, 836), (756, 829, 831, 797), (830, 835, 834, 829), (768, 828, 830, 758), (826, 832, 837, 827), (757, 827, 828, 768), (321, 348, 826, 755), (829, 834, 836, 831), (835, 823, 821, 834), (828, 833, 835, 830), (832, 820, 822, 837), (827, 837, 833, 828), (348, 360, 832, 826), (748, 740, 737), (754, 780, 748), (744, 784, 754), (742, 753, 743, 733), (748, 839, 764), (764, 839, 779), (781, 839, 748), (743, 853, 845, 733), (752, 740, 748), (846, 841, 842, 843), (850, 847, 852, 854), (851, 849, 845, 853), (854, 851, 853, 850), (849, 848, 844, 845), (847, 841, 846, 852), (840, 852, 846, 750), (838, 848, 849, 732), (763, 854, 852, 840), (744, 847, 850, 766), (787, 842, 841, 734), (766, 850, 853, 743), (536, 532, 528), (527, 535, 525), (773, 862, 861, 776), (775, 858, 862, 773), (776, 861, 859, 772), (774, 860, 855, 770), (777, 856, 857, 771), (772, 859, 860, 774), (771, 857, 858, 775), (770, 855, 856, 777), (868, 892, 891, 867), (861, 890, 889, 859), (867, 891, 883, 863), (858, 880, 882, 862), (866, 886, 892, 868), (862, 882, 890, 861), (864, 884, 894, 870), (855, 887, 879, 856), (887, 878, 871, 879), (888, 872, 877, 880), (889, 876, 875, 881), (879, 871, 872, 888), (881, 875, 878, 887), (890, 873, 876, 889), (880, 877, 874, 882), (882, 874, 873, 890), (877, 883, 891, 874), (874, 891, 892, 873), (878, 884, 893, 871), (872, 885, 883, 877), (876, 886, 894, 875), (871, 893, 885, 872), (875, 894, 884, 878), (873, 892, 886, 876), (275, 268, 794), (741, 794, 734), (761, 769, 906, 904), (769, 762, 905, 906), (760, 798, 895, 903), (799, 759, 902, 896), (739, 902, 904, 751), (762, 760, 903, 905), (295, 899, 901, 303), (303, 901, 900, 296), (294, 898, 895, 798), (799, 896, 897, 293), (273, 285, 899, 897), (296, 900, 898, 294)])
me_cube_003.polygons.foreach_set('material_index', [0, 0, 0, 7, 7, 7, 0, 0, 0, 0, 0, 7, 7, 0, 0, 0, 0, 0, 0, 0, 0, 0, 0, 0, 0, 0, 0, 0, 0, 7, 7, 0, 0, 0, 0, 7, 7, 0, 7, 7, 7, 7, 7, 7, 7, 7, 7, 7, 7, 7, 7, 7, 7, 7, 7, 7, 7, 7, 7, 7, 7, 7, 7, 7, 7, 7, 7, 7, 7, 7, 7, 7, 0, 7, 7, 7, 7, 7, 7, 7, 7, 0, 0, 0, 0, 0, 0, 0, 0, 0, 0, 0, 0, 0, 0, 0, 0, 0, 0, 0, 0, 0, 0, 0, 7, 0, 0, 0, 0, 0, 0, 0, 0, 0, 0, 0, 0, 0, 0, 0, 0, 0, 0, 0, 0, 0, 0, 0, 0, 0, 0, 0, 0, 0, 0, 0, 0, 0, 0, 0, 0, 0, 0, 0, 0, 0, 0, 0, 0, 0, 0, 0, 0, 0, 0, 0, 0, 0, 0, 0, 0, 0, 0, 0, 0, 0, 0, 0, 0, 0, 0, 0, 0, 0, 0, 0, 0, 0, 0, 0, 0, 0, 0, 0, 0, 0, 0, 0, 0, 0, 0, 0, 0, 8, 8, 8, 8, 8, 8, 8, 8, 8, 8, 8, 8, 8, 8, 8, 8, 8, 9, 9, 9, 9, 9, 9, 9, 9, 9, 8, 9, 8, 9, 8, 9, 9, 9, 9, 9, 9, 9, 8, 8, 8, 8, 8, 8, 8, 8, 8, 8, 8, 8, 8, 8, 8, 8, 8, 9, 9, 9, 9, 9, 9, 9, 9, 9, 8, 9, 8, 9, 8, 9, 9, 9, 9, 9, 9, 9, 1, 1, 1, 1, 2, 2, 2, 2, 2, 1, 1, 1, 1, 1, 1, 1, 1, 2, 2, 2, 2, 2, 2, 2, 2, 2, 2, 1, 1, 2, 2, 2, 2, 2, 3, 3, 5, 4, 5, 4, 5, 5, 4, 5, 4, 3, 4, 5, 4, 5, 4, 4, 4, 4, 5, 4, 4, 5, 3, 5, 5, 5, 5, 4, 5, 4, 5, 5, 4, 3, 4, 4, 3, 3, 3, 3, 3, 3, 3, 3, 6, 6, 6, 6, 6, 6, 6, 6, 4, 4, 4, 3, 4, 4, 4, 4, 3, 3, 3, 3, 3, 3, 3, 3, 3, 5, 5, 5, 5, 5, 5, 5, 5, 5, 3, 5, 5, 5, 5, 5, 5, 5, 5, 5, 5, 5, 5, 5, 5, 5, 5, 5, 5, 4, 4, 4, 4, 4, 4, 4, 3, 4, 3, 3, 3, 3, 3, 3, 3, 3, 3, 3, 3, 3, 0, 0, 3, 3, 3, 3, 3, 3, 3, 3, 6, 6, 6, 6, 6, 6, 6, 6, 6, 6, 6, 6, 6, 6, 6, 6, 6, 6, 6, 6, 6, 6, 6, 6, 0, 0, 0, 7, 7, 7, 0, 0, 0, 0, 0, 7, 7, 0, 0, 0, 0, 0, 0, 0, 0, 0, 0, 0, 0, 0, 0, 0, 0, 7, 7, 0, 0, 0, 0, 7, 7, 0, 7, 7, 7, 7, 7, 7, 7, 7, 7, 7, 7, 7, 7, 7, 7, 7, 7, 7, 7, 7, 7, 7, 7, 7, 7, 7, 7, 7, 7, 7, 7, 7, 7, 7, 0, 7, 7, 7, 7, 7, 7, 7, 7, 0, 0, 0, 0, 0, 0, 0, 0, 0, 0, 0, 0, 0, 0, 0, 0, 0, 0, 0, 0, 0, 0, 0, 7, 0, 0, 0, 0, 0, 0, 0, 0, 0, 0, 0, 0, 0, 0, 0, 0, 0, 0, 0, 0, 0, 0, 0, 0, 0, 0, 0, 0, 0, 0, 0, 0, 0, 0, 0, 0, 0, 0, 0, 0, 0, 0, 0, 0, 0, 0, 0, 0, 0, 0, 0, 0, 0, 0, 0, 0, 0, 0, 0, 0, 0, 0, 0, 0, 0, 0, 0, 0, 0, 0, 0, 0, 0, 0, 0, 0, 0, 0, 0, 0, 0, 0, 0, 0, 0, 0, 0, 0, 8, 8, 8, 8, 8, 8, 8, 8, 8, 8, 8, 8, 8, 8, 8, 8, 8, 9, 9, 9, 9, 9, 9, 9, 9, 9, 8, 9, 8, 9, 8, 9, 9, 9, 9, 9, 9, 9, 8, 8, 8, 8, 8, 8, 8, 8, 8, 8, 8, 8, 8, 8, 8, 8, 8, 9, 9, 9, 9, 9, 9, 9, 9, 9, 8, 9, 8, 9, 8, 9, 9, 9, 9, 9, 9, 9, 1, 1, 1, 1, 2, 2, 2, 2, 2, 1, 1, 1, 1, 1, 1, 1, 1, 2, 2, 2, 2, 2, 2, 2, 2, 2, 2, 1, 1, 2, 2, 2, 2, 2, 3, 3, 4, 5, 4, 5, 5, 4, 5, 4, 5, 3, 5, 5, 5, 5, 5, 5, 5, 5, 5, 5, 5, 4, 3, 4, 5, 5, 4, 5, 5, 5, 4, 4, 5, 3, 5, 5, 3, 3, 3, 3, 3, 3, 3, 3, 6, 6, 6, 6, 6, 6, 6, 6, 5, 5, 5, 5, 5, 5, 5, 5, 3, 3, 3, 3, 3, 3, 3, 3, 3, 5, 5, 5, 5, 5, 5, 5, 5, 5, 5, 5, 4, 4, 4, 4, 4, 4, 4, 4, 4, 4, 4, 4, 4, 4, 4, 4, 5, 5, 5, 5, 5, 5, 5, 3, 5, 3, 3, 3, 3, 3, 3, 3, 3, 3, 3, 3, 3, 0, 0, 3, 3, 3, 3, 3, 3, 3, 3, 6, 6, 6, 6, 6, 6, 6, 6, 6, 6, 6, 6, 6, 6, 6, 6, 6, 6, 6, 6, 6, 6, 6, 6, 4, 5, 4, 4, 4, 4, 5, 4, 5, 5, 5, 5, 4, 5])
me_cube_003.materials.append(mat_skin)
me_cube_003.materials.append(mat_helmettop)
me_cube_003.materials.append(mat_helmetdown)
me_cube_003.materials.append(mat_clotharmor)
me_cube_003.materials.append(mat_clothcolor1)
me_cube_003.materials.append(mat_clothcolor2)
me_cube_003.materials.append(mat_clothcolor3)
me_cube_003.materials.append(mat_legs)
me_cube_003.materials.append(mat_boots)
me_cube_003.materials.append(mat_boots2)
me_cube_003.use_remesh_preserve_volume = False
me_cube_003.use_remesh_preserve_attributes = False
me_cube_003.use_mirror_x = True
me_cube_003.update()
me_cube_013 = bpy.data.meshes.new('Cube.013')
me_cube_013.from_pydata([(0.1533, -0.09774, 0.7259), (0.1595, -0.08105, 1.411), (0.1317, 0.08484, 0.7279), (0.1507, 0.1039, 1.428), (0.1194, 0.1091, 1.014), (0.1407, -0.1089, 0.9772), (0.1421, 0.1254, 1.266), (0.1678, -0.1296, 1.258), (0.0908, 0.09985, 1.455), (0.05328, -0.1132, 0.7203), (0.0926, 0.1044, 0.7229), (0.1079, -0.09926, 1.439), (0.07881, -0.1407, 0.9739), (0.07285, 0.1258, 1.025), (0.1071, -0.1757, 1.254), (0.08403, 0.1359, 1.25), (0.1343, 0.1165, 1.177), (0.161, -0.1095, 1.174), (0.07708, 0.1267, 1.179), (0.09835, -0.1562, 1.185), (0.1453, 0.1293, 1.373), (0.1696, -0.1029, 1.348), (0.1116, -0.143, 1.35), (0.08624, 0.1415, 1.381), (0.182, -0.04164, 0.7263), (0.1774, 0.0514, 0.7271), (0.197, 0.07616, 1.456), (0.1906, -0.05852, 1.429), (0.01788, 0.0285, 0.6905), (0.1559, 0.06961, 1.004), (0.158, -0.05099, 0.9801), (0.2034, 0.09513, 1.313), (0.1994, -0.03576, 1.284), (0.07593, 0.03466, 1.494), (0.07703, -0.06428, 1.474), (0.0149, -0.0897, 0.7), (0.184, 0.0767, 1.176), (0.187, -0.06017, 1.174), (0.197, 0.1075, 1.387), (0.1955, -0.08176, 1.341), (0.1231, 0.09714, 0.8849), (0.1505, -0.11, 0.8627), (0.0764, 0.1195, 0.8914), (0.08448, -0.1284, 0.8591), (0.1629, 0.05343, 0.8793), (0.1665, -0.05653, 0.8631), (0.1269, 0.1128, 1.101), (0.1483, -0.1179, 1.079), (0.07791, 0.1279, 1.11), (0.08526, -0.1554, 1.085), (0.1644, 0.069, 1.091), (0.1678, -0.05884, 1.077), (0.02474, 0.09189, 0.7012), (0.1378, -0.02552, 0.3641), (0.1278, 0.06888, 0.4173), (0.08443, -0.03184, 0.3605), (0.1018, 0.07193, 0.4184), (0.1594, -0.001521, 0.3774), (0.1568, 0.04754, 0.4048), (0.06663, 0.03257, 0.3965), (0.0582, -0.005538, 0.3752), (0.07319, 0.05328, 0.408), (0.03877, 0.02887, 0.5729), (0.04982, 0.06189, 0.5782), (0.1557, -0.06365, 0.5879), (0.06876, -0.07479, 0.5846), (0.03334, -0.03171, 0.5756), (0.1855, -0.02154, 0.5881), (0.1338, 0.07994, 0.5849), (0.1811, 0.05575, 0.5888), (0.09798, 0.09297, 0.5873), (0.1219, -0.01783, 0.1093), (0.1252, 0.07387, 0.1165), (0.09261, -0.02019, 0.1091), (0.1018, 0.07855, 0.1083), (0.1463, -0.002936, 0.1003), (0.1492, 0.0532, 0.1063), (0.06605, 0.04684, 0.106), (0.06412, -0.003787, 0.09774), (0.07444, 0.0668, 0.1077), (0.06607, 0.0598, 0.266), (0.05763, 0.01589, 0.2596), (0.1371, -0.008453, 0.2558), (0.1589, 0.0196, 0.2599), (0.08386, -0.01555, 0.2548), (0.1563, 0.07471, 0.2675), (0.126, 0.08784, 0.2678), (0.1013, 0.09897, 0.2699), (0.07263, 0.08149, 0.2685), (0.05912, -0.1592, 0.001516), (0.06302, 0.06827, 0.005179), (0.143, -0.1593, 0.001516), (0.1275, 0.06768, 0.007833), (0.05871, -0.1404, 0.02499), (0.06148, 0.06873, 0.03702), (0.1283, 0.07059, 0.04045), (0.1431, -0.1405, 0.02498), (0.0535, -0.01535, 0.001241), (0.1558, -0.01531, 0.001241), (0.1611, -0.01191, 0.03815), (0.04785, -0.01319, 0.03814), (0.06067, -0.04063, 0.05884), (0.1416, -0.03905, 0.05885), (0.1521, 0.04896, 0.00269), (0.05229, 0.04844, 0.03669), (0.05732, 0.04877, 0.00269), (0.1574, 0.05029, 0.03671), (0.1007, 0.07242, 0.002352), (0.1011, -0.1778, 0.0003033), (0.1014, -0.1665, 0.02535), (0.1001, 0.0772, 0.03633), (0.1029, -0.01631, -0.003302), (0.1023, -0.04452, 0.07118), (0.1027, 0.05077, -0.001631), (0.05511, -0.08994, 0.0008218), (0.151, -0.08333, 0.02745), (0.1464, -0.09008, 0.0008221), (0.04955, -0.08312, 0.02746), (0.101, -0.09636, -0.003302), (0.06018, -0.09249, 0.04333), (0.1012, -0.1023, 0.04899), (0.1409, -0.09254, 0.0433), (0.09661, -0.00954, 1.487), (0.2036, 0.0322, 1.286), (0.1659, 0.01487, 0.9914), (0.1967, 0.006043, 1.47), (0.1898, 0.009046, 0.7267), (0.01639, -0.0306, 0.6953), (0.1993, 0.01753, 1.187), (0.1764, 0.001337, 0.8712), (0.1798, 0.008835, 1.084), (0.1626, 0.02301, 0.3911), (0.06242, 0.01352, 0.3859), (0.03605, -0.001423, 0.5743), (0.191, 0.01819, 0.5885), (0.1523, 0.02513, 0.1033), (0.06508, 0.02153, 0.1019), (0.1621, 0.04715, 0.2637), (0.06185, 0.03785, 0.2628), (0.05541, 0.01671, 0.001966), (0.1646, 0.01919, 0.03743), (0.1596, 0.01683, 0.001965), (0.05007, 0.01763, 0.03742), (0.1055, 0.01723, -0.002466), (0.06864, -0.00364, 1.581), (0.06852, -0.08512, 1.568), (0.0812, -0.03779, 1.576), (0.1282, -0.06709, 1.719), (0.09375, 0.05977, 1.698), (0.09093, -0.09824, 1.584), (0.1069, -0.05494, 1.831), (0.09026, -0.1688, 1.701), (0.05497, -0.1786, 1.546), (0.07852, -0.1727, 1.801), (0.1005, 0.01735, 1.612), (0.08538, 0.02817, 1.833), (0.3502, 0.06029, 1.339), (0.3417, -0.03914, 1.326), (0.3014, 0.07595, 1.258), (0.2939, -0.02345, 1.246), (0.3245, 0.0888, 1.298), (0.3131, -0.05227, 1.28), (0.2913, 0.02947, 1.239), (0.3576, 0.007342, 1.35), (0.5016, 0.05766, 1.186), (0.4913, -0.0359, 1.177), (0.4335, 0.07254, 1.125), (0.4232, -0.02101, 1.116), (0.4697, 0.08448, 1.157), (0.4551, -0.04783, 1.145), (0.4142, 0.02885, 1.108), (0.5106, 0.007799, 1.194), (0.6933, 0.03695, 0.9334), (0.6881, -0.007345, 0.9296), (0.6592, 0.04399, 0.9078), (0.6556, -0.0002981, 0.905), (0.6773, 0.04964, 0.9214), (0.67, -0.01299, 0.9159), (0.6511, 0.02331, 0.9016), (0.6978, 0.01334, 0.9368), (0.7305, 0.0424, 0.8911), (0.7229, -0.01487, 0.8883), (0.6817, 0.05151, 0.8735), (0.6815, -0.005754, 0.8761), (0.7069, 0.05882, 0.8823), (0.6979, -0.02178, 0.8796), (0.6749, 0.02477, 0.8736), (0.7371, 0.01188, 0.8935), (0.7606, 0.03547, 0.7835), (0.7572, -0.005206, 0.783), (0.7385, 0.04195, 0.7801), (0.7385, 0.001281, 0.7821), (0.75, 0.04715, 0.7818), (0.7458, -0.009718, 0.7819), (0.7355, 0.02291, 0.7816), (0.7635, 0.01374, 0.7839), (0.7564, 0.01264, 0.8257), (0.7516, 0.03957, 0.8244), (0.7284, -0.01583, 0.8209), (0.7464, -0.01057, 0.8232), (0.7346, 0.05405, 0.82), (0.7169, 0.04761, 0.816), (0.7142, 0.02401, 0.8188), (0.7192, -0.002526, 0.8202), (0.7614, 0.02746, 0.7731), (0.7601, 0.01196, 0.7729), (0.753, 0.02994, 0.7719), (0.753, 0.01443, 0.7726), (0.7574, 0.03192, 0.7725), (0.7558, 0.01024, 0.7725), (0.7519, 0.02268, 0.7724), (0.7625, 0.01918, 0.7733), (0.7569, 0.02098, 0.7727), (0.2736, 0.007256, 1.439), (0.234, 0.03028, 1.3), (0.2425, -0.06109, 1.346), (0.2327, -0.02755, 1.304), (0.241, 0.08173, 1.323), (0.2557, 0.09653, 1.373), (0.2609, -0.04458, 1.408), (0.2627, 0.06278, 1.432), (0.197, 0.04825, 1.462), (0.0, 0.1317, 0.7471), (0.0, 0.07837, 1.463), (0.0, -0.1125, 0.7259), (0.0, -0.1275, 1.429), (0.0, -0.1453, 0.9723), (0.0, 0.1279, 1.025), (0.0, -0.1905, 1.252), (0.0, 0.1258, 1.252), (0.0, -0.1665, 1.183), (0.0, 0.1244, 1.18), (0.0, -0.1636, 1.343), (0.0, 0.1271, 1.386), (0.0, 0.03771, 1.504), (0.0, -0.08364, 1.475), (0.0, 0.03095, 0.6838), (0.0, -0.0893, 0.6986), (0.0, -0.1284, 0.8582), (0.0, 0.127, 0.8904), (0.0, -0.1571, 1.084), (0.0, 0.1264, 1.109), (0.0, 0.09698, 0.6955), (0.0, -0.02917, 0.6912), (0.0, 0.005902, 1.583), (0.0, -0.09488, 1.561), (0.0, 0.07818, 1.7), (0.0, -0.2098, 1.722), (0.0, -0.1242, 1.561), (0.0, -0.07506, 1.869), (0.0, 0.0219, 1.601), (0.0, 0.0313, 1.853), (0.0, -0.1937, 1.531), (0.0, -0.2015, 1.812), (0.06754, -0.07192, 1.516), (0.07746, -0.02601, 1.526), (0.06782, 0.01464, 1.534), (0.0, 0.02365, 1.538), (0.0, -0.08745, 1.51), (0.5881, -0.006314, 0.9664), (0.6076, -0.02311, 0.9823), (0.5823, 0.02492, 0.9617), (0.6434, 0.01173, 1.011), (0.6376, 0.04296, 1.007), (0.631, -0.01564, 1.001), (0.617, 0.05976, 0.99), (0.5937, 0.05229, 0.971)], [], [(23, 8, 3, 20), (34, 235, 225, 11), (22, 11, 225, 232), (43, 12, 226, 238), (45, 30, 5, 41), (42, 13, 4, 40), (19, 14, 228, 230), (37, 32, 7, 17), (18, 15, 6, 16), (231, 229, 15, 18), (17, 7, 14, 19), (239, 227, 13, 42), (41, 5, 12, 43), (21, 1, 11, 22), (27, 34, 11, 1), (233, 223, 8, 23), (47, 17, 19, 49), (241, 231, 18, 48), (48, 18, 16, 46), (51, 37, 17, 47), (49, 19, 230, 240), (229, 233, 23, 15), (7, 21, 22, 14), (14, 22, 232, 228), (39, 21, 7), (15, 23, 20, 6), (6, 20, 38, 31), (46, 16, 36, 50), (130, 128, 37, 51), (10, 52, 242, 222), (28, 236, 242, 52), (3, 8, 33, 26), (125, 122, 34, 27), (16, 6, 31, 36), (128, 123, 32, 37), (40, 4, 29, 44), (129, 124, 30, 45), (8, 223, 234, 33), (127, 243, 236, 28), (9, 224, 237, 35), (106, 76, 135, 140), (97, 100, 142, 139), (126, 129, 45, 24), (2, 40, 44, 25), (0, 41, 43, 9), (42, 10, 222, 239), (10, 42, 40, 2), (24, 45, 41, 0), (9, 43, 238, 224), (124, 130, 51, 30), (4, 46, 50, 29), (12, 49, 240, 226), (30, 51, 47, 5), (13, 48, 46, 4), (227, 241, 48, 13), (5, 47, 49, 12), (62, 63, 61, 59), (64, 65, 55, 53), (65, 66, 60, 55), (67, 64, 53, 57), (68, 69, 58, 54), (63, 70, 56, 61), (134, 67, 57, 131), (70, 68, 54, 56), (133, 62, 59, 132), (127, 28, 62, 133), (10, 2, 68, 70), (126, 24, 67, 134), (52, 10, 70, 63), (2, 25, 69, 68), (24, 0, 64, 67), (35, 66, 65), (0, 9, 65, 64), (28, 52, 63, 62), (138, 80, 77, 136), (82, 71, 75), (82, 84, 73, 71), (84, 81, 78), (86, 85, 76, 72), (137, 83, 75, 135), (88, 87, 74, 79), (80, 88, 79, 77), (87, 86, 72, 74), (56, 54, 86, 87), (59, 61, 88, 80), (61, 56, 87, 88), (131, 57, 83, 137), (54, 58, 85, 86), (55, 60, 81, 84), (53, 55, 84, 82), (57, 53, 82, 83), (132, 59, 80, 138), (77, 79, 94, 104), (110, 74, 72, 95), (99, 75, 102), (118, 116, 91, 108), (108, 109, 93, 89), (116, 115, 96, 91), (107, 110, 95, 92), (105, 104, 94, 90), (143, 141, 98, 111), (141, 140, 99, 98), (140, 135, 75, 99), (114, 117, 100, 97), (117, 93, 119), (120, 112, 101, 119), (101, 78, 100), (115, 99, 102, 121), (95, 72, 76, 106), (92, 95, 106, 103), (107, 92, 103, 113), (139, 142, 104, 105), (136, 77, 104, 142), (90, 107, 113, 105), (121, 102, 112, 120), (139, 143, 111, 97), (90, 94, 110, 107), (91, 96, 109, 108), (114, 118, 108, 89), (94, 79, 74, 110), (73, 78, 101), (71, 73, 112), (71, 112, 102), (97, 111, 118, 114), (89, 93, 117, 114), (98, 99, 115, 116), (111, 98, 116, 118), (96, 121, 120, 109), (109, 120, 119, 93), (100, 117, 119, 101), (96, 115, 121), (103, 106, 140, 141), (105, 113, 143, 139), (78, 136, 142, 100), (3, 26, 38), (113, 103, 141, 143), (60, 132, 138, 81), (58, 131, 137, 85), (85, 137, 135, 76), (81, 138, 136, 78), (25, 126, 134, 69), (35, 127, 133, 66), (66, 133, 132, 60), (69, 134, 131, 58), (29, 50, 130, 124), (25, 44, 129, 126), (35, 237, 243, 127), (44, 29, 124, 129), (36, 31, 123, 128), (26, 221, 220), (50, 36, 128, 130), (254, 255, 146, 145), (255, 256, 144, 146), (256, 257, 244, 144), (258, 254, 145, 245), (246, 251, 155, 148), (246, 148, 154, 250), (147, 149, 154, 148), (147, 148, 155, 150), (147, 150, 153, 151), (147, 151, 152, 149), (247, 252, 152, 151), (247, 151, 153, 253), (248, 149, 152, 252), (249, 150, 155, 251), (249, 253, 153, 150), (248, 245, 145, 149), (154, 146, 144), (154, 144, 244, 250), (32, 39, 7), (149, 145, 146, 154), (75, 71, 102), (112, 73, 101), (9, 35, 65), (83, 82, 75), (73, 84, 78), (218, 220, 156, 160), (220, 213, 163, 156), (216, 214, 162, 159), (215, 216, 159, 161), (214, 217, 158, 162), (219, 215, 161, 157), (213, 219, 157, 163), (217, 218, 160, 158), (156, 163, 171, 164), (157, 161, 169, 165), (158, 160, 168, 166), (163, 157, 165, 171), (160, 156, 164, 168), (162, 158, 166, 170), (161, 159, 167, 169), (159, 162, 170, 167), (260, 259, 175, 177), (259, 261, 178, 175), (263, 262, 179, 172), (264, 260, 177, 173), (266, 265, 176, 174), (262, 264, 173, 179), (265, 263, 172, 176), (261, 266, 174, 178), (176, 172, 180, 184), (178, 174, 182, 186), (177, 175, 183, 185), (175, 178, 186, 183), (172, 179, 187, 180), (173, 177, 185, 181), (174, 176, 184, 182), (179, 173, 181, 187), (197, 196, 195, 188), (199, 198, 193, 189), (201, 200, 192, 190), (196, 199, 189, 195), (200, 197, 188, 192), (202, 201, 190, 194), (198, 203, 191, 193), (203, 202, 194, 191), (183, 186, 202, 203), (185, 183, 203, 198), (186, 182, 201, 202), (184, 180, 197, 200), (187, 181, 199, 196), (182, 184, 200, 201), (181, 185, 198, 199), (180, 187, 196, 197), (189, 193, 209, 205), (190, 192, 208, 206), (195, 189, 205, 211), (192, 188, 204, 208), (194, 190, 206, 210), (193, 191, 207, 209), (191, 194, 210, 207), (188, 195, 211, 204), (207, 210, 212), (204, 211, 212), (205, 209, 212), (206, 208, 212), (211, 205, 212), (208, 204, 212), (210, 206, 212), (209, 207, 212), (31, 38, 218, 217), (125, 27, 219, 213), (27, 39, 215, 219), (123, 31, 217, 214), (39, 32, 216, 215), (32, 123, 214, 216), (221, 125, 213, 220), (38, 26, 220, 218), (26, 33, 122, 221), (221, 122, 125), (1, 21, 39, 27), (20, 3, 38), (235, 34, 254, 258), (33, 234, 257, 256), (122, 33, 256, 255), (34, 122, 255, 254), (170, 166, 266, 261), (168, 164, 263, 265), (171, 165, 264, 262), (166, 168, 265, 266), (165, 169, 260, 264), (164, 171, 262, 263), (167, 170, 261, 259), (169, 167, 259, 260)])
me_cube_013.use_remesh_preserve_volume = False
me_cube_013.use_remesh_preserve_attributes = False
me_cube_013.use_mirror_x = True
me_cube_013.update()

# ---- objects
ob_cube = bpy.data.objects.new('Cube', me_cube_017)
ob_lightknight1 = bpy.data.objects.new('LightKnight1', me_cube_003)
ob_lightknight1_001 = bpy.data.objects.new('LightKnight1.001', me_cube_013)

# ---- transforms, parenting, visibility, modifiers, constraints
ob_cube.location = (-0.6894, 0.0, 0.8355)
ob_cube.rotation_euler = (-0.4567, -1.956e-08, -1.571)
ob_cube.scale = (0.03355, 0.007696, 0.03355)
ob_cube.lineart.crease_threshold = 0.0
ob_lightknight1.location = (0.0, 0.0, 0.0)
ob_lightknight1.lineart.crease_threshold = 0.0
ob_lightknight1.use_mesh_mirror_x = True
ob_lightknight1_001.location = (0.0, 0.0, 0.0)
ob_lightknight1_001.lineart.crease_threshold = 0.0
ob_lightknight1_001.use_mesh_mirror_x = True
_m = ob_lightknight1_001.modifiers.new('Mirror', 'MIRROR')
_m.use_clip = True

# ---- collection membership
col_collection_1.objects.link(ob_cube)
col_collection_1.objects.link(ob_lightknight1)
col_collection_2.objects.link(ob_lightknight1_001)

# ---- scene / render settings (as saved in the file)
scene.frame_start = 1; scene.frame_end = 250; scene.frame_set(7)
scene.render.engine = 'CYCLES'
scene.render.resolution_percentage = 50
scene.render.dither_intensity = 0.0
scene.cycles.use_denoising = False
scene.cycles.samples = 128
scene.cycles.sampling_pattern = 'TABULATED_SOBOL'
scene.cycles.use_adaptive_sampling = False
scene.cycles.use_light_tree = False
scene.cycles.blur_glossy = 0.0
scene.cycles.sample_clamp_indirect = 0.0
scene.view_settings.view_transform = 'Standard'
bpy.context.view_layer.update()

# ---- added for rendering (the .blend has no active camera and no usable light): camera, sun
cam_auto = bpy.data.cameras.new('AutoCamera')
cam_auto.lens = 50.0
cam_auto.sensor_width = 36.0
cam_auto.clip_end = 1000.0
ob_auto_camera = bpy.data.objects.new('AutoCamera', cam_auto)
scene.collection.objects.link(ob_auto_camera)
ob_auto_camera.location = (2.51165, -3.39495, 2.97947)
ob_auto_camera.rotation_euler = (1.09748, -7.21219e-08, 0.694738)
scene.camera = ob_auto_camera
light_auto_sun = bpy.data.lights.new('AutoSun', 'SUN')
light_auto_sun.energy = 3.0
light_auto_sun.angle = 0.0523599
ob_auto_sun = bpy.data.objects.new('AutoSun', light_auto_sun)
scene.collection.objects.link(ob_auto_sun)
ob_auto_sun.rotation_euler = (0.872665, 0.174533, 0.523599)
bpy.context.view_layer.update()
